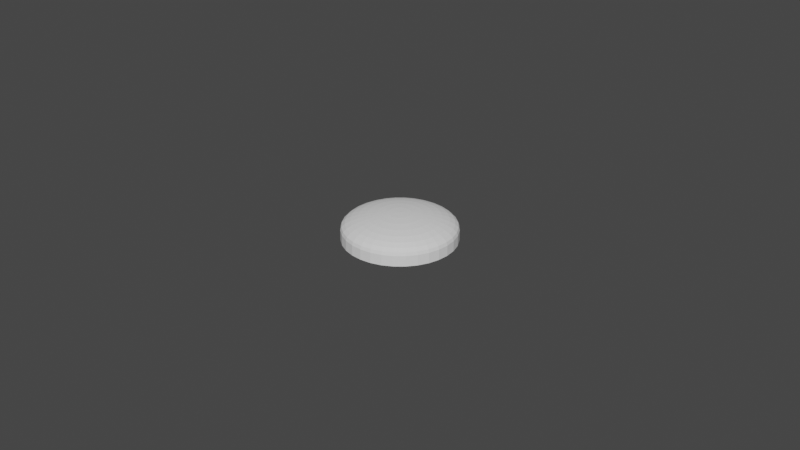 # Source: Diffuser_Print.blend  (saved by Blender 2.93.21; exported with 4.5.12 LTS)
import bpy
from mathutils import Matrix  # noqa: F401  (used for matrix-valued properties, if any)

bpy.ops.wm.read_factory_settings(use_empty=True)
scene = bpy.context.scene
scene.name = 'Scene'

# ---- collections
col_diffuser = bpy.data.collections.new('Diffuser'); scene.collection.children.link(col_diffuser)

# ---- world
world_world = bpy.data.worlds.new('World'); scene.world = world_world
world_world.use_nodes = True; world_world.node_tree.nodes.clear()
_N = world_world.node_tree.nodes; _L = world_world.node_tree.links
n0 = _N.new('ShaderNodeOutputWorld'); n0.name = 'World Output'; n0.location = (300, 300)
n1 = _N.new('ShaderNodeBackground'); n1.name = 'Background'; n1.location = (10, 300)
n1.inputs[0].default_value = (0.05088, 0.05088, 0.05088, 1.0)
_L.new(n1.outputs[0], n0.inputs[0])
n0.is_active_output = True
world_world.color = (0.05088, 0.05088, 0.05088)
world_world.use_sun_shadow = False
world_world.sun_shadow_jitter_overblur = 0.0

# ---- meshes
me_sphere = bpy.data.meshes.new('Sphere')
me_sphere.from_pydata([(-0.003414, 0.01716, 0.0033), (-0.003348, 0.01683, 0.004275), (-0.003154, 0.01586, 0.005213), (-0.002839, 0.01427, 0.006078), (-0.002414, 0.01214, 0.006836), (-0.001897, 0.009536, 0.007457), (-0.001307, 0.006568, 0.007919), (-0.006697, 0.01617, 0.0033), (-0.006568, 0.01586, 0.004275), (-0.006187, 0.01494, 0.005213), (-0.005568, 0.01344, 0.006078), (-0.004735, 0.01143, 0.006836), (-0.003721, 0.008982, 0.007457), (-0.002563, 0.006187, 0.007919), (-0.001307, 0.003154, 0.008204), (-0.009722, 0.01455, 0.0033), (-0.009536, 0.01427, 0.004275), (-0.008982, 0.01344, 0.005213), (-0.008084, 0.0121, 0.006078), (-0.006875, 0.01029, 0.006836), (-0.005402, 0.008084, 0.007457), (-0.003721, 0.005568, 0.007919), (-0.001897, 0.002839, 0.008204), (-0.01237, 0.01237, 0.0033), (-0.01214, 0.01214, 0.004275), (-0.01143, 0.01143, 0.005213), (-0.01029, 0.01029, 0.006078), (-0.00875, 0.00875, 0.006836), (-0.006875, 0.006875, 0.007457), (-0.004735, 0.004735, 0.007919), (-0.002414, 0.002414, 0.008204), (-0.01455, 0.009722, 0.0033), (-0.01427, 0.009536, 0.004275), (-0.01344, 0.008982, 0.005213), (-0.0121, 0.008084, 0.006078), (-0.01029, 0.006875, 0.006836), (-0.008084, 0.005402, 0.007457), (-0.005568, 0.003721, 0.007919), (-0.002839, 0.001897, 0.008204), (-0.01617, 0.006697, 0.0033), (-0.01586, 0.006568, 0.004275), (-0.01494, 0.006187, 0.005213), (-0.01344, 0.005568, 0.006078), (-0.01143, 0.004735, 0.006836), (-0.008982, 0.003721, 0.007457), (-0.006187, 0.002563, 0.007919), (-0.003154, 0.001307, 0.008204), (-0.01716, 0.003414, 0.0033), (-0.01683, 0.003348, 0.004275), (-0.01586, 0.003154, 0.005213), (-0.01427, 0.002839, 0.006078), (-0.01214, 0.002414, 0.006836), (-0.009536, 0.001897, 0.007457), (-0.006568, 0.001307, 0.007919), (-0.003348, 0.000666, 0.008204), (-0.0175, -7.814e-09, 0.0033), (-0.01716, -7.682e-09, 0.004275), (-0.01617, -6.482e-09, 0.005213), (-0.01455, -9.667e-09, 0.006078), (-0.01237, -9.654e-09, 0.006836), (-0.009722, -1.028e-08, 0.007457), (-0.006697, -9.463e-09, 0.007919), (-0.003414, -9.942e-09, 0.008204), (-0.01716, -0.003414, 0.0033), (-0.01683, -0.003348, 0.004275), (-0.01586, -0.003154, 0.005213), (-0.01427, -0.002839, 0.006078), (-0.01214, -0.002414, 0.006836), (-0.009536, -0.001897, 0.007457), (-0.006568, -0.001307, 0.007919), (-0.003348, -0.0006661, 0.008204), (-0.01617, -0.006697, 0.0033), (-0.01586, -0.006568, 0.004275), (-0.01494, -0.006187, 0.005213), (-0.01344, -0.005568, 0.006078), (-0.01143, -0.004735, 0.006836), (-0.008982, -0.003721, 0.007457), (-0.006187, -0.002563, 0.007919), (-0.003154, -0.001307, 0.008204), (-0.01455, -0.009722, 0.0033), (-0.01427, -0.009536, 0.004275), (-0.01344, -0.008982, 0.005213), (-0.0121, -0.008084, 0.006078), (-0.01029, -0.006875, 0.006836), (-0.008084, -0.005402, 0.007457), (-0.005568, -0.003721, 0.007919), (-0.002839, -0.001897, 0.008204), (-0.01237, -0.01237, 0.0033), (-0.01214, -0.01214, 0.004275), (-0.01143, -0.01143, 0.005213), (-0.01029, -0.01029, 0.006078), (-0.00875, -0.00875, 0.006836), (-0.006875, -0.006875, 0.007457), (-0.004735, -0.004735, 0.007919), (-0.002414, -0.002414, 0.008204), (-0.009722, -0.01455, 0.0033), (-0.009536, -0.01427, 0.004275), (-0.008982, -0.01344, 0.005213), (-0.008084, -0.0121, 0.006078), (-0.006875, -0.01029, 0.006836), (-0.005402, -0.008084, 0.007457), (-0.003721, -0.005568, 0.007919), (-0.001897, -0.002839, 0.008204), (-0.006697, -0.01617, 0.0033), (-0.006568, -0.01586, 0.004275), (-0.006187, -0.01494, 0.005213), (-0.005568, -0.01344, 0.006078), (-0.004735, -0.01143, 0.006836), (-0.003721, -0.008982, 0.007457), (-0.002563, -0.006187, 0.007919), (-0.001307, -0.003154, 0.008204), (-0.003414, -0.01716, 0.0033), (-0.003348, -0.01683, 0.004275), (-0.003154, -0.01586, 0.005213), (-0.002839, -0.01427, 0.006078), (-0.002414, -0.01214, 0.006836), (-0.001897, -0.009536, 0.007457), (-0.001307, -0.006568, 0.007919), (-0.01716, -0.003414, -4.764e-09), (-0.003414, 0.01716, 2.255e-08), (-0.01617, -0.006697, -9.121e-09), (-0.006697, 0.01617, 2.123e-08), (-0.009722, 0.01455, 1.908e-08), (-0.01455, -0.009722, -1.314e-08), (-0.01237, -0.01237, -1.666e-08), (-0.01237, 0.01237, 1.619e-08), (-0.01455, 0.009722, 1.267e-08), (-0.009722, -0.01455, -1.954e-08), (-0.006697, -0.01617, -2.169e-08), (-0.01617, 0.006697, 8.655e-09), (-0.003414, -0.01716, -2.301e-08), (-0.01716, 0.003414, 4.298e-09), (-0.0175, -3.434e-09, -2.328e-10), (-0.003248, 0.01633, 0.0033), (-0.003186, 0.01602, 0.004178), (-0.003001, 0.01509, 0.005022), (-0.002701, 0.01358, 0.0058), (-0.002297, 0.01155, 0.006482), (-0.001805, 0.009072, 0.007042), (-0.001243, 0.006249, 0.007457), (-0.006372, 0.01538, 0.0033), (-0.006249, 0.01509, 0.004178), (-0.005887, 0.01421, 0.005022), (-0.005298, 0.01279, 0.0058), (-0.004505, 0.01088, 0.006482), (-0.00354, 0.008546, 0.007042), (-0.002438, 0.005887, 0.007457), (-0.001243, 0.003001, 0.007714), (-0.00925, 0.01384, 0.0033), (-0.009073, 0.01358, 0.004178), (-0.008546, 0.01279, 0.005022), (-0.007691, 0.01151, 0.0058), (-0.006541, 0.009789, 0.006482), (-0.005139, 0.007691, 0.007042), (-0.00354, 0.005298, 0.007457), (-0.001805, 0.002701, 0.007714), (-0.01177, 0.01177, 0.0033), (-0.01155, 0.01155, 0.004178), (-0.01088, 0.01088, 0.005022), (-0.009789, 0.009789, 0.0058), (-0.008325, 0.008325, 0.006482), (-0.006541, 0.006541, 0.007042), (-0.004505, 0.004505, 0.007457), (-0.002297, 0.002297, 0.007714), (-0.01384, 0.00925, 0.0033), (-0.01358, 0.009072, 0.004178), (-0.01279, 0.008546, 0.005022), (-0.01151, 0.007691, 0.0058), (-0.009789, 0.006541, 0.006482), (-0.007691, 0.005139, 0.007042), (-0.005298, 0.00354, 0.007457), (-0.002701, 0.001805, 0.007714), (-0.01538, 0.006372, 0.0033), (-0.01509, 0.006249, 0.004178), (-0.01421, 0.005887, 0.005022), (-0.01279, 0.005298, 0.0058), (-0.01088, 0.004505, 0.006482), (-0.008546, 0.00354, 0.007042), (-0.005887, 0.002438, 0.007457), (-0.003001, 0.001243, 0.007714), (-0.01633, 0.003248, 0.0033), (-0.01602, 0.003186, 0.004178), (-0.01509, 0.003001, 0.005022), (-0.01358, 0.002701, 0.0058), (-0.01155, 0.002297, 0.006482), (-0.009073, 0.001805, 0.007042), (-0.006249, 0.001243, 0.007457), (-0.003186, 0.0006337, 0.007714), (-0.01665, -7.647e-09, 0.0033), (-0.01633, -7.455e-09, 0.004178), (-0.01538, -6.25e-09, 0.005022), (-0.01384, -9.221e-09, 0.0058), (-0.01177, -9.157e-09, 0.006482), (-0.00925, -9.705e-09, 0.007042), (-0.006372, -8.901e-09, 0.007457), (-0.003248, -9.337e-09, 0.007714), (-0.01633, -0.003248, 0.0033), (-0.01602, -0.003186, 0.004178), (-0.01509, -0.003001, 0.005022), (-0.01358, -0.002701, 0.0058), (-0.01155, -0.002297, 0.006482), (-0.009073, -0.001805, 0.007042), (-0.006249, -0.001243, 0.007457), (-0.003186, -0.0006337, 0.007714), (-0.01538, -0.006372, 0.0033), (-0.01509, -0.006249, 0.004178), (-0.01421, -0.005887, 0.005022), (-0.01279, -0.005298, 0.0058), (-0.01088, -0.004505, 0.006482), (-0.008546, -0.00354, 0.007042), (-0.005887, -0.002438, 0.007457), (-0.003001, -0.001243, 0.007714), (-0.01384, -0.00925, 0.0033), (-0.01358, -0.009073, 0.004178), (-0.01279, -0.008546, 0.005022), (-0.01151, -0.007691, 0.0058), (-0.009789, -0.006541, 0.006482), (-0.007691, -0.005139, 0.007042), (-0.005298, -0.00354, 0.007457), (-0.002701, -0.001805, 0.007714), (-0.01177, -0.01177, 0.0033), (-0.01155, -0.01155, 0.004178), (-0.01088, -0.01088, 0.005022), (-0.009789, -0.009789, 0.0058), (-0.008325, -0.008325, 0.006482), (-0.006541, -0.006541, 0.007042), (-0.004505, -0.004505, 0.007457), (-0.002297, -0.002297, 0.007714), (-0.00925, -0.01384, 0.0033), (-0.009073, -0.01358, 0.004178), (-0.008546, -0.01279, 0.005022), (-0.007691, -0.01151, 0.0058), (-0.006541, -0.009789, 0.006482), (-0.005139, -0.007691, 0.007042), (-0.00354, -0.005298, 0.007457), (-0.001805, -0.002701, 0.007714), (-0.006372, -0.01538, 0.0033), (-0.006249, -0.01509, 0.004178), (-0.005887, -0.01421, 0.005022), (-0.005298, -0.01279, 0.0058), (-0.004505, -0.01088, 0.006482), (-0.00354, -0.008546, 0.007042), (-0.002438, -0.005887, 0.007457), (-0.001243, -0.003001, 0.007714), (-0.003248, -0.01633, 0.0033), (-0.003186, -0.01602, 0.004178), (-0.003001, -0.01509, 0.005022), (-0.002701, -0.01358, 0.0058), (-0.002297, -0.01155, 0.006482), (-0.001805, -0.009073, 0.007042), (-0.001243, -0.006249, 0.007457), (-0.003248, 0.01633, 2.144e-08), (-0.006372, 0.01538, 2.018e-08), (-0.01177, 0.01177, 1.539e-08), (-0.00925, 0.01384, 1.814e-08), (-0.01177, -0.01177, -1.586e-08), (-0.01665, -4.594e-09, 0.001), (-0.01538, -0.006372, 0.001), (-0.00925, 0.01384, 0.001), (-0.01633, -0.003248, 0.001), (-0.00925, -0.01384, 0.001), (-0.003248, -0.01633, 0.001), (-0.003248, 0.01633, 0.001), (-0.01384, 0.00925, 0.001), (-0.01384, -0.00925, 0.001), (-0.01633, 0.003248, 0.001), (-0.006372, 0.01538, 0.001), (-0.01177, -0.01177, 0.001), (-0.01538, 0.006372, 0.001), (-0.006372, -0.01538, 0.001), (-0.01177, 0.01177, 0.001), (-0.0175, -4.761e-09, 0.001), (-0.01237, -0.01237, 0.001), (-0.01716, -0.003414, 0.001), (-0.003414, 0.01716, 0.001), (-0.009722, 0.01455, 0.001), (-0.01455, -0.009722, 0.001), (-0.01455, 0.009722, 0.001), (-0.009722, -0.01455, 0.001), (-0.003414, -0.01716, 0.001), (-0.01716, 0.003414, 0.001), (-0.01617, -0.006697, 0.001), (-0.006697, 0.01617, 0.001), (-0.01237, 0.01237, 0.001), (-0.006697, -0.01617, 0.001), (-0.01617, 0.006697, 0.001), (-0.01281, 0.01051, 0.001), (-0.01281, 0.01051, 1.372e-08), (-0.01281, -0.01051, -1.418e-08), (-0.01281, -0.01051, 0.001), (0.0, -0.0175, 0.0033), (0.0, -0.01716, 0.004275), (0.0, -0.01455, 0.006078), (0.0, -0.01237, 0.006836), (0.0, -0.009722, 0.007457), (0.0, -9.486e-09, 0.0083), (0.0, 0.0175, 0.0033), (0.0, 0.01716, 0.004275), (0.0, 0.01617, 0.005213), (0.0, 0.01455, 0.006078), (0.0, 0.01237, 0.006836), (0.0, 0.009722, 0.007457), (0.0, 0.006697, 0.007919), (0.0, 0.003414, 0.008204), (0.003414, 0.01716, 0.0033), (0.003348, 0.01683, 0.004275), (0.003154, 0.01586, 0.005213), (0.002839, 0.01427, 0.006078), (0.002414, 0.01214, 0.006836), (0.001897, 0.009536, 0.007457), (0.001307, 0.006568, 0.007919), (0.0, 0.003348, 0.008204), (0.006697, 0.01617, 0.0033), (0.006568, 0.01586, 0.004275), (0.006187, 0.01494, 0.005213), (0.005568, 0.01344, 0.006078), (0.004735, 0.01143, 0.006836), (0.003721, 0.008982, 0.007457), (0.002563, 0.006187, 0.007919), (0.001307, 0.003154, 0.008204), (0.009722, 0.01455, 0.0033), (0.009536, 0.01427, 0.004275), (0.008982, 0.01344, 0.005213), (0.008084, 0.0121, 0.006078), (0.006875, 0.01029, 0.006836), (0.005402, 0.008084, 0.007457), (0.003721, 0.005568, 0.007919), (0.001897, 0.002839, 0.008204), (0.01237, 0.01237, 0.0033), (0.01214, 0.01214, 0.004275), (0.01143, 0.01143, 0.005213), (0.01029, 0.01029, 0.006078), (0.00875, 0.00875, 0.006836), (0.006875, 0.006875, 0.007457), (0.004735, 0.004735, 0.007919), (0.002414, 0.002414, 0.008204), (0.01455, 0.009722, 0.0033), (0.01427, 0.009536, 0.004275), (0.01344, 0.008982, 0.005213), (0.0121, 0.008084, 0.006078), (0.01029, 0.006875, 0.006836), (0.008084, 0.005402, 0.007457), (0.005568, 0.003721, 0.007919), (0.002839, 0.001897, 0.008204), (0.01617, 0.006697, 0.0033), (0.01586, 0.006568, 0.004275), (0.01494, 0.006187, 0.005213), (0.01344, 0.005568, 0.006078), (0.01143, 0.004735, 0.006836), (0.008982, 0.003721, 0.007457), (0.006187, 0.002563, 0.007919), (0.003154, 0.001307, 0.008204), (0.01716, 0.003414, 0.0033), (0.01683, 0.003348, 0.004275), (0.01586, 0.003154, 0.005213), (0.01427, 0.002839, 0.006078), (0.01214, 0.002414, 0.006836), (0.009536, 0.001897, 0.007457), (0.006568, 0.001307, 0.007919), (0.003348, 0.000666, 0.008204), (0.0175, -7.814e-09, 0.0033), (0.01716, -7.682e-09, 0.004275), (0.01617, -6.482e-09, 0.005213), (0.01455, -9.667e-09, 0.006078), (0.01237, -9.654e-09, 0.006836), (0.009722, -1.028e-08, 0.007457), (0.006697, -9.463e-09, 0.007919), (0.003414, -9.942e-09, 0.008204), (0.01716, -0.003414, 0.0033), (0.01683, -0.003348, 0.004275), (0.01586, -0.003154, 0.005213), (0.01427, -0.002839, 0.006078), (0.01214, -0.002414, 0.006836), (0.009536, -0.001897, 0.007457), (0.006568, -0.001307, 0.007919), (0.003348, -0.0006661, 0.008204), (0.01617, -0.006697, 0.0033), (0.01586, -0.006568, 0.004275), (0.01494, -0.006187, 0.005213), (0.01344, -0.005568, 0.006078), (0.01143, -0.004735, 0.006836), (0.008982, -0.003721, 0.007457), (0.006187, -0.002563, 0.007919), (0.003154, -0.001307, 0.008204), (0.01455, -0.009722, 0.0033), (0.01427, -0.009536, 0.004275), (0.01344, -0.008982, 0.005213), (0.0121, -0.008084, 0.006078), (0.01029, -0.006875, 0.006836), (0.008084, -0.005402, 0.007457), (0.005568, -0.003721, 0.007919), (0.002839, -0.001897, 0.008204), (0.01237, -0.01237, 0.0033), (0.01214, -0.01214, 0.004275), (0.01143, -0.01143, 0.005213), (0.01029, -0.01029, 0.006078), (0.00875, -0.00875, 0.006836), (0.006875, -0.006875, 0.007457), (0.004735, -0.004735, 0.007919), (0.002414, -0.002414, 0.008204), (0.009722, -0.01455, 0.0033), (0.009536, -0.01427, 0.004275), (0.008982, -0.01344, 0.005213), (0.008084, -0.0121, 0.006078), (0.006875, -0.01029, 0.006836), (0.005402, -0.008084, 0.007457), (0.003721, -0.005568, 0.007919), (0.001897, -0.002839, 0.008204), (0.006697, -0.01617, 0.0033), (0.006568, -0.01586, 0.004275), (0.006187, -0.01494, 0.005213), (0.005568, -0.01344, 0.006078), (0.004735, -0.01143, 0.006836), (0.003721, -0.008982, 0.007457), (0.002563, -0.006187, 0.007919), (0.001307, -0.003154, 0.008204), (0.003414, -0.01716, 0.0033), (0.003348, -0.01683, 0.004275), (0.003154, -0.01586, 0.005213), (0.002839, -0.01427, 0.006078), (0.002414, -0.01214, 0.006836), (0.001897, -0.009536, 0.007457), (0.001307, -0.006568, 0.007919), (0.0, -0.003348, 0.008204), (0.0, -0.01617, 0.005213), (0.0, -0.003414, 0.008204), (0.0, -0.0175, -2.346e-08), (0.01716, -0.003414, -4.764e-09), (0.003414, 0.01716, 2.255e-08), (0.01617, -0.006697, -9.121e-09), (0.006697, 0.01617, 2.123e-08), (0.009722, 0.01455, 1.908e-08), (0.01455, -0.009722, -1.314e-08), (0.01237, -0.01237, -1.666e-08), (0.01237, 0.01237, 1.619e-08), (0.01455, 0.009722, 1.267e-08), (0.009722, -0.01455, -1.954e-08), (0.006697, -0.01617, -2.169e-08), (0.01617, 0.006697, 8.655e-09), (0.003414, -0.01716, -2.301e-08), (0.01716, 0.003414, 4.298e-09), (0.0, 0.0175, 2.299e-08), (0.0175, -3.434e-09, -2.328e-10), (0.0, -0.01665, 0.0033), (0.0, -0.01633, 0.004178), (0.0, -0.01384, 0.0058), (0.0, -0.01177, 0.006482), (0.0, -0.00925, 0.007042), (0.0, -8.897e-09, 0.0078), (0.0, 0.01665, 0.0033), (0.0, 0.01633, 0.004178), (0.0, 0.01538, 0.005022), (0.0, 0.01384, 0.0058), (0.0, 0.01177, 0.006482), (0.0, 0.00925, 0.007042), (0.0, 0.006372, 0.007457), (0.0, 0.003248, 0.007714), (0.003248, 0.01633, 0.0033), (0.003186, 0.01602, 0.004178), (0.003001, 0.01509, 0.005022), (0.002701, 0.01358, 0.0058), (0.002297, 0.01155, 0.006482), (0.001805, 0.009072, 0.007042), (0.001243, 0.006249, 0.007457), (0.0, 0.003186, 0.007714), (0.006372, 0.01538, 0.0033), (0.006249, 0.01509, 0.004178), (0.005887, 0.01421, 0.005022), (0.005298, 0.01279, 0.0058), (0.004505, 0.01088, 0.006482), (0.00354, 0.008546, 0.007042), (0.002438, 0.005887, 0.007457), (0.001243, 0.003001, 0.007714), (0.00925, 0.01384, 0.0033), (0.009073, 0.01358, 0.004178), (0.008546, 0.01279, 0.005022), (0.007691, 0.01151, 0.0058), (0.006541, 0.009789, 0.006482), (0.005139, 0.007691, 0.007042), (0.00354, 0.005298, 0.007457), (0.001805, 0.002701, 0.007714), (0.01177, 0.01177, 0.0033), (0.01155, 0.01155, 0.004178), (0.01088, 0.01088, 0.005022), (0.009789, 0.009789, 0.0058), (0.008325, 0.008325, 0.006482), (0.006541, 0.006541, 0.007042), (0.004505, 0.004505, 0.007457), (0.002297, 0.002297, 0.007714), (0.01384, 0.00925, 0.0033), (0.01358, 0.009072, 0.004178), (0.01279, 0.008546, 0.005022), (0.01151, 0.007691, 0.0058), (0.009789, 0.006541, 0.006482), (0.007691, 0.005139, 0.007042), (0.005298, 0.00354, 0.007457), (0.002701, 0.001805, 0.007714), (0.01538, 0.006372, 0.0033), (0.01509, 0.006249, 0.004178), (0.01421, 0.005887, 0.005022), (0.01279, 0.005298, 0.0058), (0.01088, 0.004505, 0.006482), (0.008546, 0.00354, 0.007042), (0.005887, 0.002438, 0.007457), (0.003001, 0.001243, 0.007714), (0.01633, 0.003248, 0.0033), (0.01602, 0.003186, 0.004178), (0.01509, 0.003001, 0.005022), (0.01358, 0.002701, 0.0058), (0.01155, 0.002297, 0.006482), (0.009073, 0.001805, 0.007042), (0.006249, 0.001243, 0.007457), (0.003186, 0.0006337, 0.007714), (0.01665, -7.647e-09, 0.0033), (0.01633, -7.455e-09, 0.004178), (0.01538, -6.25e-09, 0.005022), (0.01384, -9.221e-09, 0.0058), (0.01177, -9.157e-09, 0.006482), (0.00925, -9.705e-09, 0.007042), (0.006372, -8.901e-09, 0.007457), (0.003248, -9.337e-09, 0.007714), (0.01633, -0.003248, 0.0033), (0.01602, -0.003186, 0.004178), (0.01509, -0.003001, 0.005022), (0.01358, -0.002701, 0.0058), (0.01155, -0.002297, 0.006482), (0.009073, -0.001805, 0.007042), (0.006249, -0.001243, 0.007457), (0.003186, -0.0006337, 0.007714), (0.01538, -0.006372, 0.0033), (0.01509, -0.006249, 0.004178), (0.01421, -0.005887, 0.005022), (0.01279, -0.005298, 0.0058), (0.01088, -0.004505, 0.006482), (0.008546, -0.00354, 0.007042), (0.005887, -0.002438, 0.007457), (0.003001, -0.001243, 0.007714), (0.01384, -0.00925, 0.0033), (0.01358, -0.009073, 0.004178), (0.01279, -0.008546, 0.005022), (0.01151, -0.007691, 0.0058), (0.009789, -0.006541, 0.006482), (0.007691, -0.005139, 0.007042), (0.005298, -0.00354, 0.007457), (0.002701, -0.001805, 0.007714), (0.01177, -0.01177, 0.0033), (0.01155, -0.01155, 0.004178), (0.01088, -0.01088, 0.005022), (0.009789, -0.009789, 0.0058), (0.008325, -0.008325, 0.006482), (0.006541, -0.006541, 0.007042), (0.004505, -0.004505, 0.007457), (0.002297, -0.002297, 0.007714), (0.00925, -0.01384, 0.0033), (0.009073, -0.01358, 0.004178), (0.008546, -0.01279, 0.005022), (0.007691, -0.01151, 0.0058), (0.006541, -0.009789, 0.006482), (0.005139, -0.007691, 0.007042), (0.00354, -0.005298, 0.007457), (0.001805, -0.002701, 0.007714), (0.006372, -0.01538, 0.0033), (0.006249, -0.01509, 0.004178), (0.005887, -0.01421, 0.005022), (0.005298, -0.01279, 0.0058), (0.004505, -0.01088, 0.006482), (0.00354, -0.008546, 0.007042), (0.002438, -0.005887, 0.007457), (0.001243, -0.003001, 0.007714), (0.003248, -0.01633, 0.0033), (0.003186, -0.01602, 0.004178), (0.003001, -0.01509, 0.005022), (0.002701, -0.01358, 0.0058), (0.002297, -0.01155, 0.006482), (0.001805, -0.009073, 0.007042), (0.001243, -0.006249, 0.007457), (0.0, -0.003186, 0.007714), (0.0, -0.01538, 0.005022), (0.0, -0.003248, 0.007714), (0.0, 0.01665, 2.187e-08), (0.003248, 0.01633, 2.144e-08), (0.006372, 0.01538, 2.018e-08), (0.01177, 0.01177, 1.539e-08), (0.00925, 0.01384, 1.814e-08), (0.01177, -0.01177, -1.586e-08), (0.01665, -4.594e-09, 0.001), (0.01538, -0.006372, 0.001), (0.0, -0.01665, 0.001), (0.00925, 0.01384, 0.001), (0.01633, -0.003248, 0.001), (0.00925, -0.01384, 0.001), (0.003248, -0.01633, 0.001), (0.003248, 0.01633, 0.001), (0.01384, 0.00925, 0.001), (0.01384, -0.00925, 0.001), (0.01633, 0.003248, 0.001), (0.0, 0.01665, 0.001), (0.006372, 0.01538, 0.001), (0.01177, -0.01177, 0.001), (0.01538, 0.006372, 0.001), (0.006372, -0.01538, 0.001), (0.01177, 0.01177, 0.001), (0.0, -0.0175, 0.001), (0.0175, -4.761e-09, 0.001), (0.01237, -0.01237, 0.001), (0.01716, -0.003414, 0.001), (0.003414, 0.01716, 0.001), (0.009722, 0.01455, 0.001), (0.01455, -0.009722, 0.001), (0.01455, 0.009722, 0.001), (0.009722, -0.01455, 0.001), (0.003414, -0.01716, 0.001), (0.01716, 0.003414, 0.001), (0.01617, -0.006697, 0.001), (0.006697, 0.01617, 0.001), (0.01237, 0.01237, 0.001), (0.006697, -0.01617, 0.001), (0.01617, 0.006697, 0.001), (0.0, 0.0175, 0.001), (0.01281, 0.01051, 0.001), (0.01281, 0.01051, 1.372e-08), (0.01281, -0.01051, -1.418e-08), (0.01281, -0.01051, 0.001), (0.0, -0.01237, 0.006836), (0.0, -0.005414, 0.008031), (0.0, 0.01665, 0.0033), (0.0, -8.671e-09, 0.0083), (0.0, -0.01665, 0.001), (0.0, -8.941e-09, 0.0083), (0.0, 0.01633, 0.004178), (0.0, -0.009722, 0.007457), (0.0, -0.003248, 0.007714), (0.0, -1.299e-08, 0.0078), (0.0, 0.01665, 0.001), (0.0, -8.266e-09, 0.0083), (0.0, -0.01633, 0.004178), (0.0, 0.01665, 2.187e-08), (0.0, -0.007508, 0.007796), (0.0, 0.01538, 0.005022), (0.0, -0.01665, 0.0033), (0.0, -7.519e-09, 0.0083), (0.0, -0.01177, 0.001), (0.0, 0.0175, 0.001), (0.0, -0.007036, 0.007362), (0.0, -0.006372, 0.007457), (0.0, -0.006697, 0.007919), (0.0, -0.01538, 0.005022), (0.0, -5.389e-09, 0.0083), (0.0, 0.01384, 0.0058), (0.0, 0.0175, 2.299e-08), (0.0, -0.003414, 0.008204), (0.0, -0.005322, 0.007544), (0.0, -0.0175, 0.0033), (0.0, -0.0175, 0.001), (0.0, -0.01384, 0.0058), (0.0, 0.003414, 0.008204), (0.0, -0.0175, -2.346e-08), (0.0, 0.01177, 0.006482), (0.0, -0.01177, -1.586e-08), (0.0, -1.358e-08, 0.0083), (0.0, 0.00925, 0.007042), (0.0, 0.0175, 0.0033), (0.0, -1.086e-08, 0.0078), (0.0, 0.01716, 0.004275), (0.0, -0.01177, 0.006482), (0.0, -1.012e-08, 0.0078), (0.0, -0.01716, 0.004275), (0.0, -9.712e-09, 0.0078), (0.0, 0.006372, 0.007457), (0.0, 0.01617, 0.005213), (0.0, -9.441e-09, 0.0078), (0.0, -0.00925, 0.007042), (0.0, -0.01617, 0.005213), (0.0, -9.234e-09, 0.0078), (0.0, 0.01455, 0.006078), (0.0, -9.059e-09, 0.0078), (0.0, -0.01455, 0.006078), (0.0, -8.897e-09, 0.0078), (0.0, 0.01237, 0.006836), (0.0, -8.735e-09, 0.0078), (0.0, -1.145e-08, 0.0083), (0.0, -8.559e-09, 0.0078), (0.0, -1.071e-08, 0.0083), (0.0, 0.009722, 0.007457), (0.0, -8.352e-09, 0.0078), (0.0, -1.03e-08, 0.0083), (0.0, -8.082e-09, 0.0078), (0.0, -1.003e-08, 0.0083), (0.0, 0.006697, 0.007919), (0.0, -7.677e-09, 0.0078), (0.0, -9.824e-09, 0.0083), (0.0, -6.929e-09, 0.0078), (0.0, -9.648e-09, 0.0083), (0.0, -9.486e-09, 0.0083), (0.0, -4.8e-09, 0.0078), (0.0, -9.324e-09, 0.0083), (0.0, 0.003248, 0.007714), (0.0, -9.148e-09, 0.0083)], [], [(301, 300, 4, 5), (302, 301, 5, 6), (303, 302, 6, 311), (274, 0, 296, 618), (297, 296, 0, 1), (298, 297, 1, 2), (299, 298, 2, 3), (300, 299, 3, 4), (2, 1, 8, 9), (3, 2, 9, 10), (4, 3, 10, 11), (5, 4, 11, 12), (6, 5, 12, 13), (311, 6, 13, 14), (282, 7, 0, 274), (14, 295, 311), (1, 0, 7, 8), (13, 12, 20, 21), (14, 13, 21, 22), (275, 15, 7, 282), (22, 295, 14), (8, 7, 15, 16), (9, 8, 16, 17), (10, 9, 17, 18), (11, 10, 18, 19), (12, 11, 19, 20), (17, 16, 24, 25), (18, 17, 25, 26), (19, 18, 26, 27), (20, 19, 27, 28), (21, 20, 28, 29), (22, 21, 29, 30), (283, 23, 15, 275), (30, 295, 22), (16, 15, 23, 24), (29, 28, 36, 37), (30, 29, 37, 38), (277, 283, 125, 126), (38, 295, 30), (24, 23, 31, 32), (25, 24, 32, 33), (26, 25, 33, 34), (27, 26, 34, 35), (28, 27, 35, 36), (34, 33, 41, 42), (35, 34, 42, 43), (36, 35, 43, 44), (37, 36, 44, 45), (38, 37, 45, 46), (285, 277, 126, 129), (46, 295, 38), (32, 31, 39, 40), (33, 32, 40, 41), (46, 45, 53, 54), (280, 285, 129, 131), (54, 295, 46), (40, 39, 47, 48), (41, 40, 48, 49), (42, 41, 49, 50), (43, 42, 50, 51), (44, 43, 51, 52), (45, 44, 52, 53), (50, 49, 57, 58), (51, 50, 58, 59), (52, 51, 59, 60), (53, 52, 60, 61), (54, 53, 61, 62), (271, 280, 131, 132), (62, 295, 54), (48, 47, 55, 56), (49, 48, 56, 57), (62, 61, 69, 70), (273, 271, 132, 118), (70, 295, 62), (56, 55, 63, 64), (57, 56, 64, 65), (58, 57, 65, 66), (59, 58, 66, 67), (60, 59, 67, 68), (61, 60, 68, 69), (67, 66, 74, 75), (68, 67, 75, 76), (69, 68, 76, 77), (70, 69, 77, 78), (281, 273, 118, 120), (78, 295, 70), (64, 63, 71, 72), (65, 64, 72, 73), (66, 65, 73, 74), (86, 295, 78), (72, 71, 79, 80), (73, 72, 80, 81), (74, 73, 81, 82), (75, 74, 82, 83), (76, 75, 83, 84), (77, 76, 84, 85), (78, 77, 85, 86), (276, 281, 120, 123), (84, 83, 91, 92), (85, 84, 92, 93), (86, 85, 93, 94), (272, 87, 79, 276), (94, 295, 86), (80, 79, 87, 88), (81, 80, 88, 89), (82, 81, 89, 90), (83, 82, 90, 91), (88, 87, 95, 96), (89, 88, 96, 97), (90, 89, 97, 98), (91, 90, 98, 99), (92, 91, 99, 100), (93, 92, 100, 101), (94, 93, 101, 102), (278, 272, 124, 127), (102, 295, 94), (100, 99, 107, 108), (101, 100, 108, 109), (102, 101, 109, 110), (284, 278, 127, 128), (110, 295, 102), (96, 95, 103, 104), (97, 96, 104, 105), (98, 97, 105, 106), (99, 98, 106, 107), (105, 104, 112, 113), (106, 105, 113, 114), (107, 106, 114, 115), (108, 107, 115, 116), (109, 108, 116, 117), (110, 109, 117, 423), (279, 284, 128, 130), (423, 295, 110), (104, 103, 111, 112), (645, 117, 116, 294, 637), (423, 117, 645, 624, 425), (602, 279, 130, 426), (112, 111, 290, 291), (113, 112, 291, 424), (114, 113, 424, 292), (115, 114, 292, 293), (116, 115, 293, 294), (260, 269, 261, 587, 627, 641, 267), (135, 451, 452, 136), (452, 453, 137, 136), (137, 453, 454, 138), (455, 139, 138, 454), (456, 464, 139, 455), (596, 262, 251, 579), (449, 450, 134, 133), (450, 451, 135, 134), (146, 139, 464, 147), (262, 266, 252, 251), (147, 464, 448), (133, 134, 141, 140), (134, 135, 142, 141), (135, 136, 143, 142), (136, 137, 144, 143), (144, 137, 138, 145), (145, 138, 139, 146), (143, 144, 152, 151), (152, 144, 145, 153), (153, 145, 146, 154), (154, 146, 147, 155), (266, 258, 254, 252), (155, 147, 448), (140, 141, 149, 148), (141, 142, 150, 149), (142, 143, 151, 150), (163, 155, 448), (148, 149, 157, 156), (149, 150, 158, 157), (150, 151, 159, 158), (159, 151, 152, 160), (160, 152, 153, 161), (161, 153, 154, 162), (162, 154, 155, 163), (258, 270, 253, 254), (168, 160, 161, 169), (169, 161, 162, 170), (170, 162, 163, 171), (270, 156, 164, 263, 286), (171, 163, 448), (156, 157, 165, 164), (157, 158, 166, 165), (158, 159, 167, 166), (167, 159, 160, 168), (164, 165, 173, 172), (165, 166, 174, 173), (166, 167, 175, 174), (167, 168, 176, 175), (176, 168, 169, 177), (177, 169, 170, 178), (178, 170, 171, 179), (263, 164, 172, 268), (179, 171, 448), (184, 176, 177, 185), (185, 177, 178, 186), (186, 178, 179, 187), (268, 172, 180, 265), (187, 179, 448), (172, 173, 181, 180), (173, 174, 182, 181), (174, 175, 183, 182), (175, 176, 184, 183), (181, 182, 190, 189), (182, 183, 191, 190), (183, 184, 192, 191), (192, 184, 185, 193), (193, 185, 186, 194), (187, 195, 194, 186), (265, 180, 188, 256), (195, 187, 448), (180, 181, 189, 188), (201, 193, 194, 202), (195, 203, 202, 194), (203, 195, 448), (188, 189, 197, 196), (189, 190, 198, 197), (190, 191, 199, 198), (191, 192, 200, 199), (200, 192, 193, 201), (197, 198, 206, 205), (198, 199, 207, 206), (199, 200, 208, 207), (208, 200, 201, 209), (209, 201, 202, 210), (210, 202, 203, 211), (211, 203, 448), (196, 197, 205, 204), (217, 209, 210, 218), (218, 210, 211, 219), (219, 211, 448), (204, 205, 213, 212), (205, 206, 214, 213), (206, 207, 215, 214), (207, 208, 216, 215), (216, 208, 209, 217), (214, 215, 223, 222), (215, 216, 224, 223), (224, 216, 217, 225), (225, 217, 218, 226), (226, 218, 219, 227), (227, 219, 448), (212, 213, 221, 220), (213, 214, 222, 221), (234, 226, 227, 235), (267, 220, 228, 260), (235, 227, 448), (220, 221, 229, 228), (221, 222, 230, 229), (222, 223, 231, 230), (223, 224, 232, 231), (224, 225, 233, 232), (233, 225, 226, 234), (231, 232, 240, 239), (232, 233, 241, 240), (233, 234, 242, 241), (242, 234, 235, 243), (260, 228, 236, 269), (243, 235, 448), (228, 229, 237, 236), (229, 230, 238, 237), (230, 231, 239, 238), (269, 236, 244, 261), (576, 243, 448), (236, 237, 245, 244), (237, 238, 246, 245), (238, 239, 247, 246), (239, 240, 248, 247), (240, 241, 249, 248), (241, 242, 250, 249), (242, 243, 576, 250), (248, 446, 445, 247), (249, 447, 446, 248), (447, 249, 250, 644, 643), (644, 250, 576, 578, 651), (261, 244, 443, 587), (245, 444, 443, 244), (444, 245, 246, 577), (246, 247, 445, 577), (264, 212, 220, 267, 289), (204, 212, 264, 257), (196, 204, 257, 259), (188, 196, 259, 256), (148, 156, 270, 258), (140, 148, 258, 266), (133, 140, 266, 262), (449, 133, 262, 596), (290, 111, 279, 602), (111, 103, 284, 279), (103, 95, 278, 284), (95, 87, 272, 278), (124, 272, 276, 123), (79, 71, 281, 276), (71, 63, 273, 281), (63, 55, 271, 273), (55, 47, 280, 271), (47, 39, 285, 280), (39, 31, 277, 285), (31, 23, 283, 277), (125, 283, 275, 122), (122, 275, 282, 121), (121, 282, 274, 119), (119, 274, 618, 441), (255, 127, 124, 123, 120, 118, 132, 131, 129, 126, 125, 122, 254, 253, 287, 288), (287, 253, 270, 286), (288, 289, 267, 255), (287, 286, 289, 288), (263, 268, 265, 256, 259, 257, 264, 289, 286), (658, 255, 267, 641), (636, 579, 251, 252, 254, 122, 121, 119, 441, 649), (426, 130, 128, 127, 255, 658, 656), (294, 630, 623, 293), (294, 637, 630), (425, 650, 624), (653, 656, 426, 602), (425, 295, 659, 650), (291, 666, 652, 290), (424, 672, 666, 291), (292, 676, 672, 424), (293, 623, 676, 292), (295, 680, 659), (295, 682, 680), (295, 685, 682), (295, 687, 685), (295, 690, 687), (295, 692, 690), (295, 693, 692), (295, 695, 693), (295, 697, 695), (295, 628, 697), (295, 626, 628), (295, 634, 626), (295, 640, 634), (295, 647, 640), (655, 647, 295, 303), (296, 661, 663, 297), (297, 663, 669, 298), (298, 669, 674, 299), (299, 674, 678, 300), (300, 678, 683, 301), (301, 683, 688, 302), (302, 688, 655, 303), (618, 642, 661, 296), (301, 309, 308, 300), (302, 310, 309, 301), (303, 311, 310, 302), (606, 618, 296, 304), (311, 303, 295), (297, 305, 304, 296), (298, 306, 305, 297), (299, 307, 306, 298), (300, 308, 307, 299), (306, 314, 313, 305), (307, 315, 314, 306), (308, 316, 315, 307), (309, 317, 316, 308), (310, 318, 317, 309), (311, 319, 318, 310), (614, 606, 304, 312), (319, 311, 295), (305, 313, 312, 304), (318, 326, 325, 317), (319, 327, 326, 318), (607, 614, 312, 320), (327, 319, 295), (313, 321, 320, 312), (314, 322, 321, 313), (315, 323, 322, 314), (316, 324, 323, 315), (317, 325, 324, 316), (322, 330, 329, 321), (323, 331, 330, 322), (324, 332, 331, 323), (325, 333, 332, 324), (326, 334, 333, 325), (327, 335, 334, 326), (615, 607, 320, 328), (335, 327, 295), (321, 329, 328, 320), (334, 342, 341, 333), (335, 343, 342, 334), (609, 435, 434, 615), (343, 335, 295), (329, 337, 336, 328), (330, 338, 337, 329), (331, 339, 338, 330), (332, 340, 339, 331), (333, 341, 340, 332), (339, 347, 346, 338), (340, 348, 347, 339), (341, 349, 348, 340), (342, 350, 349, 341), (343, 351, 350, 342), (617, 438, 435, 609), (351, 343, 295), (337, 345, 344, 336), (338, 346, 345, 337), (351, 359, 358, 350), (612, 440, 438, 617), (359, 351, 295), (345, 353, 352, 344), (346, 354, 353, 345), (347, 355, 354, 346), (348, 356, 355, 347), (349, 357, 356, 348), (350, 358, 357, 349), (355, 363, 362, 354), (356, 364, 363, 355), (357, 365, 364, 356), (358, 366, 365, 357), (359, 367, 366, 358), (603, 442, 440, 612), (367, 359, 295), (353, 361, 360, 352), (354, 362, 361, 353), (367, 375, 374, 366), (605, 427, 442, 603), (375, 367, 295), (361, 369, 368, 360), (362, 370, 369, 361), (363, 371, 370, 362), (364, 372, 371, 363), (365, 373, 372, 364), (366, 374, 373, 365), (372, 380, 379, 371), (373, 381, 380, 372), (374, 382, 381, 373), (375, 383, 382, 374), (613, 429, 427, 605), (383, 375, 295), (369, 377, 376, 368), (370, 378, 377, 369), (371, 379, 378, 370), (391, 383, 295), (377, 385, 384, 376), (378, 386, 385, 377), (379, 387, 386, 378), (380, 388, 387, 379), (381, 389, 388, 380), (382, 390, 389, 381), (383, 391, 390, 382), (608, 432, 429, 613), (389, 397, 396, 388), (390, 398, 397, 389), (391, 399, 398, 390), (604, 608, 384, 392), (399, 391, 295), (385, 393, 392, 384), (386, 394, 393, 385), (387, 395, 394, 386), (388, 396, 395, 387), (393, 401, 400, 392), (394, 402, 401, 393), (395, 403, 402, 394), (396, 404, 403, 395), (397, 405, 404, 396), (398, 406, 405, 397), (399, 407, 406, 398), (610, 436, 433, 604), (407, 399, 295), (405, 413, 412, 404), (406, 414, 413, 405), (407, 415, 414, 406), (616, 437, 436, 610), (415, 407, 295), (401, 409, 408, 400), (402, 410, 409, 401), (403, 411, 410, 402), (404, 412, 411, 403), (410, 418, 417, 409), (411, 419, 418, 410), (412, 420, 419, 411), (413, 421, 420, 412), (414, 422, 421, 413), (415, 423, 422, 414), (611, 439, 437, 616), (423, 415, 295), (409, 417, 416, 408), (645, 637, 294, 421, 422), (423, 425, 624, 645, 422), (602, 426, 439, 611), (423, 295, 425), (417, 291, 290, 416), (418, 424, 291, 417), (419, 292, 424, 418), (420, 293, 292, 419), (421, 294, 293, 420), (590, 598, 641, 627, 587, 591, 600), (445, 654, 664, 446), (446, 664, 671, 447), (447, 671, 643), (578, 651, 631), (587, 627, 639, 443), (632, 448, 578, 631), (443, 639, 635, 444), (635, 646, 577, 444), (577, 646, 654, 445), (448, 632, 662), (448, 662, 665), (448, 665, 667), (448, 667, 670), (448, 670, 673), (448, 673, 675), (448, 675, 677), (448, 677, 679), (448, 679, 681), (448, 681, 684), (448, 684, 686), (448, 686, 689), (448, 689, 691), (448, 691, 694), (696, 668, 455, 456), (449, 625, 633, 596), (448, 694, 696, 456), (629, 625, 449, 450), (638, 629, 450, 451), (648, 638, 451, 452), (657, 648, 452, 453), (660, 657, 453, 454), (668, 660, 454, 455), (459, 460, 452, 451), (452, 460, 461, 453), (461, 462, 454, 453), (455, 454, 462, 463), (456, 455, 463, 464), (596, 579, 580, 592), (464, 448, 456), (449, 457, 458, 450), (450, 458, 459, 451), (471, 472, 464, 463), (592, 580, 581, 597), (472, 448, 464), (457, 465, 466, 458), (458, 466, 467, 459), (459, 467, 468, 460), (460, 468, 469, 461), (469, 470, 462, 461), (470, 471, 463, 462), (468, 476, 477, 469), (477, 478, 470, 469), (478, 479, 471, 470), (479, 480, 472, 471), (597, 581, 583, 588), (480, 448, 472), (465, 473, 474, 466), (466, 474, 475, 467), (467, 475, 476, 468), (488, 448, 480), (473, 481, 482, 474), (474, 482, 483, 475), (475, 483, 484, 476), (484, 485, 477, 476), (485, 486, 478, 477), (486, 487, 479, 478), (487, 488, 480, 479), (588, 583, 582, 601), (493, 494, 486, 485), (494, 495, 487, 486), (495, 496, 488, 487), (601, 619, 593, 489, 481), (496, 448, 488), (481, 489, 490, 482), (482, 490, 491, 483), (483, 491, 492, 484), (492, 493, 485, 484), (489, 497, 498, 490), (490, 498, 499, 491), (491, 499, 500, 492), (492, 500, 501, 493), (501, 502, 494, 493), (502, 503, 495, 494), (503, 504, 496, 495), (593, 599, 497, 489), (504, 448, 496), (509, 510, 502, 501), (510, 511, 503, 502), (511, 512, 504, 503), (599, 595, 505, 497), (512, 448, 504), (497, 505, 506, 498), (498, 506, 507, 499), (499, 507, 508, 500), (500, 508, 509, 501), (506, 514, 515, 507), (507, 515, 516, 508), (508, 516, 517, 509), (517, 518, 510, 509), (518, 519, 511, 510), (512, 511, 519, 520), (595, 585, 513, 505), (520, 448, 512), (505, 513, 514, 506), (526, 527, 519, 518), (520, 519, 527, 528), (528, 448, 520), (513, 521, 522, 514), (514, 522, 523, 515), (515, 523, 524, 516), (516, 524, 525, 517), (525, 526, 518, 517), (522, 530, 531, 523), (523, 531, 532, 524), (524, 532, 533, 525), (533, 534, 526, 525), (534, 535, 527, 526), (535, 536, 528, 527), (536, 448, 528), (521, 529, 530, 522), (542, 543, 535, 534), (543, 544, 536, 535), (544, 448, 536), (529, 537, 538, 530), (530, 538, 539, 531), (531, 539, 540, 532), (532, 540, 541, 533), (541, 542, 534, 533), (539, 547, 548, 540), (540, 548, 549, 541), (549, 550, 542, 541), (550, 551, 543, 542), (551, 552, 544, 543), (552, 448, 544), (537, 545, 546, 538), (538, 546, 547, 539), (559, 560, 552, 551), (598, 590, 553, 545), (560, 448, 552), (545, 553, 554, 546), (546, 554, 555, 547), (547, 555, 556, 548), (548, 556, 557, 549), (549, 557, 558, 550), (558, 559, 551, 550), (556, 564, 565, 557), (557, 565, 566, 558), (558, 566, 567, 559), (567, 568, 560, 559), (590, 600, 561, 553), (568, 448, 560), (553, 561, 562, 554), (554, 562, 563, 555), (555, 563, 564, 556), (600, 591, 569, 561), (576, 448, 568), (561, 569, 570, 562), (562, 570, 571, 563), (563, 571, 572, 564), (564, 572, 573, 565), (565, 573, 574, 566), (566, 574, 575, 567), (567, 575, 576, 568), (573, 572, 445, 446), (574, 573, 446, 447), (447, 643, 644, 575, 574), (644, 651, 578, 576, 575), (591, 587, 443, 569), (576, 578, 448), (570, 569, 443, 444), (444, 577, 571, 570), (571, 577, 445, 572), (594, 622, 598, 545, 537), (529, 586, 594, 537), (521, 589, 586, 529), (513, 585, 589, 521), (473, 588, 601, 481), (465, 597, 588, 473), (457, 592, 597, 465), (449, 596, 592, 457), (596, 633, 636, 579), (290, 602, 611, 416), (416, 611, 616, 408), (408, 616, 610, 400), (400, 610, 604, 392), (433, 432, 608, 604), (384, 608, 613, 376), (376, 613, 605, 368), (368, 605, 603, 360), (360, 603, 612, 352), (352, 612, 617, 344), (344, 617, 609, 336), (336, 609, 615, 328), (434, 431, 607, 615), (431, 430, 614, 607), (430, 428, 606, 614), (428, 441, 618, 606), (441, 649, 642, 618), (652, 653, 602, 290), (584, 621, 620, 582, 583, 431, 434, 435, 438, 440, 442, 427, 429, 432, 433, 436), (620, 619, 601, 582), (621, 584, 598, 622), (620, 621, 622, 619), (593, 619, 622, 594, 586, 589, 585, 595, 599), (658, 641, 598, 584), (636, 649, 441, 428, 430, 431, 583, 581, 580, 579), (426, 656, 658, 584, 436, 437, 439), (693, 695, 697, 628, 626, 634, 640, 647, 655, 688, 683, 678, 674, 669, 663, 661, 642, 649, 636, 633, 625, 629, 638, 648, 657, 660, 668, 696, 694, 691, 689, 686, 684, 681, 679, 677, 675, 673, 670, 667, 665, 662, 632, 631, 651, 644, 643, 671, 664, 654, 646, 635, 639, 627, 641, 658, 656, 653, 652, 666, 672, 676, 623, 630, 637, 645, 624, 650, 659, 680, 682, 685, 687, 690, 692)])
_uv = me_sphere.uv_layers.new(name='UVMap')
_uv.uv.foreach_set('vector', [0.25, 0.1875, 0.25, 0.25, 0.2188, 0.25, 0.2188, 0.1875, 0.25, 0.125, 0.25, 0.1875, 0.2188, 0.1875, 0.2188, 0.125, 0.25, 0.0625, 0.25, 0.125, 0.2188, 0.125, 0.2188, 0.0625, 0.2187, 0.5, 0.2188, 0.5, 0.25, 0.5, 0.25, 0.5, 0.25, 0.4375, 0.25, 0.5, 0.2188, 0.5, 0.2188, 0.4375, 0.25, 0.375, 0.25, 0.4375, 0.2188, 0.4375, 0.2188, 0.375, 0.25, 0.3125, 0.25, 0.375, 0.2188, 0.375, 0.2188, 0.3125, 0.25, 0.25, 0.25, 0.3125, 0.2188, 0.3125, 0.2188, 0.25, 0.2188, 0.375, 0.2188, 0.4375, 0.1875, 0.4375, 0.1875, 0.375, 0.2188, 0.3125, 0.2188, 0.375, 0.1875, 0.375, 0.1875, 0.3125, 0.2188, 0.25, 0.2188, 0.3125, 0.1875, 0.3125, 0.1875, 0.25, 0.2188, 0.1875, 0.2188, 0.25, 0.1875, 0.25, 0.1875, 0.1875, 0.2188, 0.125, 0.2188, 0.1875, 0.1875, 0.1875, 0.1875, 0.125, 0.2188, 0.0625, 0.2188, 0.125, 0.1875, 0.125, 0.1875, 0.0625, 0.1875, 0.5, 0.1875, 0.5, 0.2188, 0.5, 0.2187, 0.5, 0.1875, 0.0625, 0.2031, 0.0, 0.2188, 0.0625, 0.2188, 0.4375, 0.2188, 0.5, 0.1875, 0.5, 0.1875, 0.4375, 0.1875, 0.125, 0.1875, 0.1875, 0.1563, 0.1875, 0.1563, 0.125, 0.1875, 0.0625, 0.1875, 0.125, 0.1563, 0.125, 0.1563, 0.0625, 0.1562, 0.5, 0.1562, 0.5, 0.1875, 0.5, 0.1875, 0.5, 0.1563, 0.0625, 0.1719, 0.0, 0.1875, 0.0625, 0.1875, 0.4375, 0.1875, 0.5, 0.1562, 0.5, 0.1563, 0.4375, 0.1875, 0.375, 0.1875, 0.4375, 0.1563, 0.4375, 0.1563, 0.375, 0.1875, 0.3125, 0.1875, 0.375, 0.1563, 0.375, 0.1562, 0.3125, 0.1875, 0.25, 0.1875, 0.3125, 0.1562, 0.3125, 0.1563, 0.25, 0.1875, 0.1875, 0.1875, 0.25, 0.1563, 0.25, 0.1563, 0.1875, 0.1563, 0.375, 0.1563, 0.4375, 0.125, 0.4375, 0.125, 0.375, 0.1562, 0.3125, 0.1563, 0.375, 0.125, 0.375, 0.125, 0.3125, 0.1563, 0.25, 0.1562, 0.3125, 0.125, 0.3125, 0.125, 0.25, 0.1563, 0.1875, 0.1563, 0.25, 0.125, 0.25, 0.125, 0.1875, 0.1563, 0.125, 0.1563, 0.1875, 0.125, 0.1875, 0.125, 0.125, 0.1563, 0.0625, 0.1563, 0.125, 0.125, 0.125, 0.125, 0.0625, 0.125, 0.5, 0.125, 0.5, 0.1562, 0.5, 0.1562, 0.5, 0.125, 0.0625, 0.1406, 0.0, 0.1563, 0.0625, 0.1563, 0.4375, 0.1562, 0.5, 0.125, 0.5, 0.125, 0.4375, 0.125, 0.125, 0.125, 0.1875, 0.09375, 0.1875, 0.09375, 0.125, 0.125, 0.0625, 0.125, 0.125, 0.09375, 0.125, 0.09375, 0.0625, 0.09375, 0.5, 0.125, 0.5, 0.125, 0.5, 0.09375, 0.5, 0.09375, 0.0625, 0.1094, 0.0, 0.125, 0.0625, 0.125, 0.4375, 0.125, 0.5, 0.09375, 0.5, 0.09375, 0.4375, 0.125, 0.375, 0.125, 0.4375, 0.09375, 0.4375, 0.09375, 0.375, 0.125, 0.3125, 0.125, 0.375, 0.09375, 0.375, 0.09375, 0.3125, 0.125, 0.25, 0.125, 0.3125, 0.09375, 0.3125, 0.09375, 0.25, 0.125, 0.1875, 0.125, 0.25, 0.09375, 0.25, 0.09375, 0.1875, 0.09375, 0.3125, 0.09375, 0.375, 0.0625, 0.375, 0.0625, 0.3125, 0.09375, 0.25, 0.09375, 0.3125, 0.0625, 0.3125, 0.0625, 0.25, 0.09375, 0.1875, 0.09375, 0.25, 0.0625, 0.25, 0.0625, 0.1875, 0.09375, 0.125, 0.09375, 0.1875, 0.0625, 0.1875, 0.0625, 0.125, 0.09375, 0.0625, 0.09375, 0.125, 0.0625, 0.125, 0.0625, 0.0625, 0.0625, 0.5, 0.09375, 0.5, 0.09375, 0.5, 0.0625, 0.5, 0.0625, 0.0625, 0.07813, 0.0, 0.09375, 0.0625, 0.09375, 0.4375, 0.09375, 0.5, 0.0625, 0.5, 0.0625, 0.4375, 0.09375, 0.375, 0.09375, 0.4375, 0.0625, 0.4375, 0.0625, 0.375, 0.0625, 0.0625, 0.0625, 0.125, 0.03125, 0.125, 0.03125, 0.0625, 0.03125, 0.5, 0.0625, 0.5, 0.0625, 0.5, 0.03125, 0.5, 0.03125, 0.0625, 0.04688, 0.0, 0.0625, 0.0625, 0.0625, 0.4375, 0.0625, 0.5, 0.03125, 0.5, 0.03125, 0.4375, 0.0625, 0.375, 0.0625, 0.4375, 0.03125, 0.4375, 0.03125, 0.375, 0.0625, 0.3125, 0.0625, 0.375, 0.03125, 0.375, 0.03125, 0.3125, 0.0625, 0.25, 0.0625, 0.3125, 0.03125, 0.3125, 0.03125, 0.25, 0.0625, 0.1875, 0.0625, 0.25, 0.03125, 0.25, 0.03125, 0.1875, 0.0625, 0.125, 0.0625, 0.1875, 0.03125, 0.1875, 0.03125, 0.125, 0.03125, 0.3125, 0.03125, 0.375, 0.0, 0.375, 0.0, 0.3125, 0.03125, 0.25, 0.03125, 0.3125, 0.0, 0.3125, 0.0, 0.25, 0.03125, 0.1875, 0.03125, 0.25, 0.0, 0.25, 0.0, 0.1875, 0.03125, 0.125, 0.03125, 0.1875, 0.0, 0.1875, 2.98e-08, 0.125, 0.03125, 0.0625, 0.03125, 0.125, 2.98e-08, 0.125, 8.941e-08, 0.0625, 0.0, 0.5, 0.03125, 0.5, 0.03125, 0.5, 0.0, 0.5, 8.941e-08, 0.0625, 0.01563, 0.0, 0.03125, 0.0625, 0.03125, 0.4375, 0.03125, 0.5, 0.0, 0.5, 0.0, 0.4375, 0.03125, 0.375, 0.03125, 0.4375, 0.0, 0.4375, 0.0, 0.375, 1.0, 0.0625, 1.0, 0.125, 0.9688, 0.125, 0.9688, 0.0625, 0.9687, 0.5, 1.0, 0.5, 1.0, 0.5, 0.9687, 0.5, 0.9688, 0.0625, 0.9844, 0.0, 1.0, 0.0625, 1.0, 0.4375, 1.0, 0.5, 0.9687, 0.5, 0.9687, 0.4375, 1.0, 0.375, 1.0, 0.4375, 0.9687, 0.4375, 0.9688, 0.375, 1.0, 0.3125, 1.0, 0.375, 0.9688, 0.375, 0.9687, 0.3125, 1.0, 0.25, 1.0, 0.3125, 0.9687, 0.3125, 0.9688, 0.25, 1.0, 0.1875, 1.0, 0.25, 0.9688, 0.25, 0.9688, 0.1875, 1.0, 0.125, 1.0, 0.1875, 0.9688, 0.1875, 0.9688, 0.125, 0.9688, 0.25, 0.9687, 0.3125, 0.9375, 0.3125, 0.9375, 0.25, 0.9688, 0.1875, 0.9688, 0.25, 0.9375, 0.25, 0.9375, 0.1875, 0.9688, 0.125, 0.9688, 0.1875, 0.9375, 0.1875, 0.9375, 0.125, 0.9688, 0.0625, 0.9688, 0.125, 0.9375, 0.125, 0.9375, 0.0625, 0.9375, 0.5, 0.9687, 0.5, 0.9687, 0.5, 0.9375, 0.5, 0.9375, 0.0625, 0.9531, 0.0, 0.9688, 0.0625, 0.9687, 0.4375, 0.9687, 0.5, 0.9375, 0.5, 0.9375, 0.4375, 0.9688, 0.375, 0.9687, 0.4375, 0.9375, 0.4375, 0.9375, 0.375, 0.9687, 0.3125, 0.9688, 0.375, 0.9375, 0.375, 0.9375, 0.3125, 0.9062, 0.0625, 0.9219, 0.0, 0.9375, 0.0625, 0.9375, 0.4375, 0.9375, 0.5, 0.9062, 0.5, 0.9062, 0.4375, 0.9375, 0.375, 0.9375, 0.4375, 0.9062, 0.4375, 0.9062, 0.375, 0.9375, 0.3125, 0.9375, 0.375, 0.9062, 0.375, 0.9062, 0.3125, 0.9375, 0.25, 0.9375, 0.3125, 0.9062, 0.3125, 0.9062, 0.25, 0.9375, 0.1875, 0.9375, 0.25, 0.9062, 0.25, 0.9062, 0.1875, 0.9375, 0.125, 0.9375, 0.1875, 0.9062, 0.1875, 0.9062, 0.125, 0.9375, 0.0625, 0.9375, 0.125, 0.9062, 0.125, 0.9062, 0.0625, 0.9062, 0.5, 0.9375, 0.5, 0.9375, 0.5, 0.9062, 0.5, 0.9062, 0.1875, 0.9062, 0.25, 0.875, 0.25, 0.875, 0.1875, 0.9062, 0.125, 0.9062, 0.1875, 0.875, 0.1875, 0.875, 0.125, 0.9062, 0.0625, 0.9062, 0.125, 0.875, 0.125, 0.875, 0.0625, 0.875, 0.5, 0.875, 0.5, 0.9062, 0.5, 0.9062, 0.5, 0.875, 0.0625, 0.8906, 0.0, 0.9062, 0.0625, 0.9062, 0.4375, 0.9062, 0.5, 0.875, 0.5, 0.875, 0.4375, 0.9062, 0.375, 0.9062, 0.4375, 0.875, 0.4375, 0.875, 0.375, 0.9062, 0.3125, 0.9062, 0.375, 0.875, 0.375, 0.875, 0.3125, 0.9062, 0.25, 0.9062, 0.3125, 0.875, 0.3125, 0.875, 0.25, 0.875, 0.4375, 0.875, 0.5, 0.8437, 0.5, 0.8438, 0.4375, 0.875, 0.375, 0.875, 0.4375, 0.8438, 0.4375, 0.8438, 0.375, 0.875, 0.3125, 0.875, 0.375, 0.8438, 0.375, 0.8438, 0.3125, 0.875, 0.25, 0.875, 0.3125, 0.8438, 0.3125, 0.8438, 0.25, 0.875, 0.1875, 0.875, 0.25, 0.8438, 0.25, 0.8438, 0.1875, 0.875, 0.125, 0.875, 0.1875, 0.8438, 0.1875, 0.8438, 0.125, 0.875, 0.0625, 0.875, 0.125, 0.8438, 0.125, 0.8438, 0.0625, 0.8437, 0.5, 0.875, 0.5, 0.875, 0.5, 0.8437, 0.5, 0.8438, 0.0625, 0.8594, 0.0, 0.875, 0.0625, 0.8438, 0.1875, 0.8438, 0.25, 0.8125, 0.25, 0.8125, 0.1875, 0.8438, 0.125, 0.8438, 0.1875, 0.8125, 0.1875, 0.8125, 0.125, 0.8438, 0.0625, 0.8438, 0.125, 0.8125, 0.125, 0.8125, 0.0625, 0.8125, 0.5, 0.8437, 0.5, 0.8437, 0.5, 0.8125, 0.5, 0.8125, 0.0625, 0.8281, 0.0, 0.8438, 0.0625, 0.8438, 0.4375, 0.8437, 0.5, 0.8125, 0.5, 0.8125, 0.4375, 0.8438, 0.375, 0.8438, 0.4375, 0.8125, 0.4375, 0.8125, 0.375, 0.8438, 0.3125, 0.8438, 0.375, 0.8125, 0.375, 0.8125, 0.3125, 0.8438, 0.25, 0.8438, 0.3125, 0.8125, 0.3125, 0.8125, 0.25, 0.8125, 0.375, 0.8125, 0.4375, 0.7812, 0.4375, 0.7812, 0.375, 0.8125, 0.3125, 0.8125, 0.375, 0.7812, 0.375, 0.7812, 0.3125, 0.8125, 0.25, 0.8125, 0.3125, 0.7812, 0.3125, 0.7812, 0.25, 0.8125, 0.1875, 0.8125, 0.25, 0.7812, 0.25, 0.7812, 0.1875, 0.8125, 0.125, 0.8125, 0.1875, 0.7812, 0.1875, 0.7812, 0.125, 0.8125, 0.0625, 0.8125, 0.125, 0.7812, 0.125, 0.7812, 0.0625, 0.7812, 0.5, 0.8125, 0.5, 0.8125, 0.5, 0.7812, 0.5, 0.7812, 0.0625, 0.7969, 0.0, 0.8125, 0.0625, 0.8125, 0.4375, 0.8125, 0.5, 0.7812, 0.5, 0.7812, 0.4375, 0.75, 0.125, 0.7812, 0.125, 0.7812, 0.1875, 0.75, 0.1875, 0.75, 0.1418, 0.7812, 0.0625, 0.7812, 0.125, 0.75, 0.125, 0.75, 0.1006, 0.75, 0.0625, 0.75, 0.5, 0.7812, 0.5, 0.7812, 0.5, 0.75, 0.5, 0.7812, 0.4375, 0.7812, 0.5, 0.75, 0.5, 0.75, 0.4375, 0.7812, 0.375, 0.7812, 0.4375, 0.75, 0.4375, 0.75, 0.375, 0.7812, 0.3125, 0.7812, 0.375, 0.75, 0.375, 0.75, 0.3125, 0.7812, 0.25, 0.7812, 0.3125, 0.75, 0.3125, 0.75, 0.25, 0.7812, 0.1875, 0.7812, 0.25, 0.75, 0.25, 0.75, 0.1875, 0.8437, 0.5, 0.8125, 0.5, 0.7812, 0.5, 0.75, 0.5, 0.75, 0.5, 0.75, 0.5, 0.875, 0.5, 0.2188, 0.375, 0.25, 0.375, 0.25, 0.3125, 0.2188, 0.3125, 0.25, 0.3125, 0.25, 0.25, 0.2188, 0.25, 0.2188, 0.3125, 0.2188, 0.25, 0.25, 0.25, 0.25, 0.1875, 0.2188, 0.1875, 0.25, 0.125, 0.2188, 0.125, 0.2188, 0.1875, 0.25, 0.1875, 0.25, 0.0625, 0.2188, 0.0625, 0.2188, 0.125, 0.25, 0.125, 0.25, 0.5, 0.2188, 0.5, 0.2188, 0.5, 0.25, 0.5, 0.25, 0.5, 0.25, 0.4375, 0.2188, 0.4375, 0.2188, 0.5, 0.25, 0.4375, 0.25, 0.375, 0.2188, 0.375, 0.2188, 0.4375, 0.1875, 0.125, 0.2188, 0.125, 0.2188, 0.0625, 0.1875, 0.0625, 0.2188, 0.5, 0.1875, 0.5, 0.1875, 0.5, 0.2188, 0.5, 0.1875, 0.0625, 0.2188, 0.0625, 0.2031, 0.0, 0.2188, 0.5, 0.2188, 0.4375, 0.1875, 0.4375, 0.1875, 0.5, 0.2188, 0.4375, 0.2188, 0.375, 0.1875, 0.375, 0.1875, 0.4375, 0.2188, 0.375, 0.2188, 0.3125, 0.1875, 0.3125, 0.1875, 0.375, 0.2188, 0.3125, 0.2188, 0.25, 0.1875, 0.25, 0.1875, 0.3125, 0.1875, 0.25, 0.2188, 0.25, 0.2188, 0.1875, 0.1875, 0.1875, 0.1875, 0.1875, 0.2188, 0.1875, 0.2188, 0.125, 0.1875, 0.125, 0.1875, 0.3125, 0.1875, 0.25, 0.1563, 0.25, 0.1562, 0.3125, 0.1563, 0.25, 0.1875, 0.25, 0.1875, 0.1875, 0.1563, 0.1875, 0.1563, 0.1875, 0.1875, 0.1875, 0.1875, 0.125, 0.1563, 0.125, 0.1563, 0.125, 0.1875, 0.125, 0.1875, 0.0625, 0.1563, 0.0625, 0.1875, 0.5, 0.1562, 0.5, 0.1562, 0.5, 0.1875, 0.5, 0.1563, 0.0625, 0.1875, 0.0625, 0.1719, 0.0, 0.1875, 0.5, 0.1875, 0.4375, 0.1563, 0.4375, 0.1562, 0.5, 0.1875, 0.4375, 0.1875, 0.375, 0.1563, 0.375, 0.1563, 0.4375, 0.1875, 0.375, 0.1875, 0.3125, 0.1562, 0.3125, 0.1563, 0.375, 0.125, 0.0625, 0.1563, 0.0625, 0.1406, 0.0, 0.1562, 0.5, 0.1563, 0.4375, 0.125, 0.4375, 0.125, 0.5, 0.1563, 0.4375, 0.1563, 0.375, 0.125, 0.375, 0.125, 0.4375, 0.1563, 0.375, 0.1562, 0.3125, 0.125, 0.3125, 0.125, 0.375, 0.125, 0.3125, 0.1562, 0.3125, 0.1563, 0.25, 0.125, 0.25, 0.125, 0.25, 0.1563, 0.25, 0.1563, 0.1875, 0.125, 0.1875, 0.125, 0.1875, 0.1563, 0.1875, 0.1563, 0.125, 0.125, 0.125, 0.125, 0.125, 0.1563, 0.125, 0.1563, 0.0625, 0.125, 0.0625, 0.1562, 0.5, 0.125, 0.5, 0.125, 0.5, 0.1562, 0.5, 0.09375, 0.25, 0.125, 0.25, 0.125, 0.1875, 0.09375, 0.1875, 0.09375, 0.1875, 0.125, 0.1875, 0.125, 0.125, 0.09375, 0.125, 0.09375, 0.125, 0.125, 0.125, 0.125, 0.0625, 0.09375, 0.0625, 0.125, 0.5, 0.125, 0.5, 0.09375, 0.5, 0.09375, 0.5, 0.1094, 0.5, 0.09375, 0.0625, 0.125, 0.0625, 0.1094, 0.0, 0.125, 0.5, 0.125, 0.4375, 0.09375, 0.4375, 0.09375, 0.5, 0.125, 0.4375, 0.125, 0.375, 0.09375, 0.375, 0.09375, 0.4375, 0.125, 0.375, 0.125, 0.3125, 0.09375, 0.3125, 0.09375, 0.375, 0.09375, 0.3125, 0.125, 0.3125, 0.125, 0.25, 0.09375, 0.25, 0.09375, 0.5, 0.09375, 0.4375, 0.0625, 0.4375, 0.0625, 0.5, 0.09375, 0.4375, 0.09375, 0.375, 0.0625, 0.375, 0.0625, 0.4375, 0.09375, 0.375, 0.09375, 0.3125, 0.0625, 0.3125, 0.0625, 0.375, 0.09375, 0.3125, 0.09375, 0.25, 0.0625, 0.25, 0.0625, 0.3125, 0.0625, 0.25, 0.09375, 0.25, 0.09375, 0.1875, 0.0625, 0.1875, 0.0625, 0.1875, 0.09375, 0.1875, 0.09375, 0.125, 0.0625, 0.125, 0.0625, 0.125, 0.09375, 0.125, 0.09375, 0.0625, 0.0625, 0.0625, 0.09375, 0.5, 0.09375, 0.5, 0.0625, 0.5, 0.0625, 0.5, 0.0625, 0.0625, 0.09375, 0.0625, 0.07813, 0.0, 0.03125, 0.25, 0.0625, 0.25, 0.0625, 0.1875, 0.03125, 0.1875, 0.03125, 0.1875, 0.0625, 0.1875, 0.0625, 0.125, 0.03125, 0.125, 0.03125, 0.125, 0.0625, 0.125, 0.0625, 0.0625, 0.03125, 0.0625, 0.0625, 0.5, 0.0625, 0.5, 0.03125, 0.5, 0.03125, 0.5, 0.03125, 0.0625, 0.0625, 0.0625, 0.04688, 0.0, 0.0625, 0.5, 0.0625, 0.4375, 0.03125, 0.4375, 0.03125, 0.5, 0.0625, 0.4375, 0.0625, 0.375, 0.03125, 0.375, 0.03125, 0.4375, 0.0625, 0.375, 0.0625, 0.3125, 0.03125, 0.3125, 0.03125, 0.375, 0.0625, 0.3125, 0.0625, 0.25, 0.03125, 0.25, 0.03125, 0.3125, 0.03125, 0.4375, 0.03125, 0.375, 0.0, 0.375, 0.0, 0.4375, 0.03125, 0.375, 0.03125, 0.3125, 0.0, 0.3125, 0.0, 0.375, 0.03125, 0.3125, 0.03125, 0.25, 0.0, 0.25, 0.0, 0.3125, 0.0, 0.25, 0.03125, 0.25, 0.03125, 0.1875, 0.0, 0.1875, 0.0, 0.1875, 0.03125, 0.1875, 0.03125, 0.125, 2.98e-08, 0.125, 0.03125, 0.0625, 8.941e-08, 0.0625, 2.98e-08, 0.125, 0.03125, 0.125, 0.03125, 0.5, 0.03125, 0.5, 0.0, 0.5, 0.0, 0.5, 8.941e-08, 0.0625, 0.03125, 0.0625, 0.01563, 0.0, 0.03125, 0.5, 0.03125, 0.4375, 0.0, 0.4375, 0.0, 0.5, 0.9688, 0.1875, 1.0, 0.1875, 1.0, 0.125, 0.9688, 0.125, 1.0, 0.0625, 0.9688, 0.0625, 0.9688, 0.125, 1.0, 0.125, 0.9688, 0.0625, 1.0, 0.0625, 0.9844, 0.0, 1.0, 0.5, 1.0, 0.4375, 0.9687, 0.4375, 0.9687, 0.5, 1.0, 0.4375, 1.0, 0.375, 0.9688, 0.375, 0.9687, 0.4375, 1.0, 0.375, 1.0, 0.3125, 0.9687, 0.3125, 0.9688, 0.375, 1.0, 0.3125, 1.0, 0.25, 0.9688, 0.25, 0.9687, 0.3125, 0.9688, 0.25, 1.0, 0.25, 1.0, 0.1875, 0.9688, 0.1875, 0.9687, 0.4375, 0.9688, 0.375, 0.9375, 0.375, 0.9375, 0.4375, 0.9688, 0.375, 0.9687, 0.3125, 0.9375, 0.3125, 0.9375, 0.375, 0.9687, 0.3125, 0.9688, 0.25, 0.9375, 0.25, 0.9375, 0.3125, 0.9375, 0.25, 0.9688, 0.25, 0.9688, 0.1875, 0.9375, 0.1875, 0.9375, 0.1875, 0.9688, 0.1875, 0.9688, 0.125, 0.9375, 0.125, 0.9375, 0.125, 0.9688, 0.125, 0.9688, 0.0625, 0.9375, 0.0625, 0.9375, 0.0625, 0.9688, 0.0625, 0.9531, 0.0, 0.9687, 0.5, 0.9687, 0.4375, 0.9375, 0.4375, 0.9375, 0.5, 0.9062, 0.1875, 0.9375, 0.1875, 0.9375, 0.125, 0.9062, 0.125, 0.9062, 0.125, 0.9375, 0.125, 0.9375, 0.0625, 0.9062, 0.0625, 0.9062, 0.0625, 0.9375, 0.0625, 0.9219, 0.0, 0.9375, 0.5, 0.9375, 0.4375, 0.9062, 0.4375, 0.9062, 0.5, 0.9375, 0.4375, 0.9375, 0.375, 0.9062, 0.375, 0.9062, 0.4375, 0.9375, 0.375, 0.9375, 0.3125, 0.9062, 0.3125, 0.9062, 0.375, 0.9375, 0.3125, 0.9375, 0.25, 0.9062, 0.25, 0.9062, 0.3125, 0.9062, 0.25, 0.9375, 0.25, 0.9375, 0.1875, 0.9062, 0.1875, 0.9062, 0.375, 0.9062, 0.3125, 0.875, 0.3125, 0.875, 0.375, 0.9062, 0.3125, 0.9062, 0.25, 0.875, 0.25, 0.875, 0.3125, 0.875, 0.25, 0.9062, 0.25, 0.9062, 0.1875, 0.875, 0.1875, 0.875, 0.1875, 0.9062, 0.1875, 0.9062, 0.125, 0.875, 0.125, 0.875, 0.125, 0.9062, 0.125, 0.9062, 0.0625, 0.875, 0.0625, 0.875, 0.0625, 0.9062, 0.0625, 0.8906, 0.0, 0.9062, 0.5, 0.9062, 0.4375, 0.875, 0.4375, 0.875, 0.5, 0.9062, 0.4375, 0.9062, 0.375, 0.875, 0.375, 0.875, 0.4375, 0.8438, 0.125, 0.875, 0.125, 0.875, 0.0625, 0.8438, 0.0625, 0.875, 0.5, 0.875, 0.5, 0.8437, 0.5, 0.8437, 0.5, 0.8438, 0.0625, 0.875, 0.0625, 0.8594, 0.0, 0.875, 0.5, 0.875, 0.4375, 0.8438, 0.4375, 0.8437, 0.5, 0.875, 0.4375, 0.875, 0.375, 0.8438, 0.375, 0.8438, 0.4375, 0.875, 0.375, 0.875, 0.3125, 0.8438, 0.3125, 0.8438, 0.375, 0.875, 0.3125, 0.875, 0.25, 0.8438, 0.25, 0.8438, 0.3125, 0.875, 0.25, 0.875, 0.1875, 0.8438, 0.1875, 0.8438, 0.25, 0.8438, 0.1875, 0.875, 0.1875, 0.875, 0.125, 0.8438, 0.125, 0.8438, 0.3125, 0.8438, 0.25, 0.8125, 0.25, 0.8125, 0.3125, 0.8438, 0.25, 0.8438, 0.1875, 0.8125, 0.1875, 0.8125, 0.25, 0.8438, 0.1875, 0.8438, 0.125, 0.8125, 0.125, 0.8125, 0.1875, 0.8125, 0.125, 0.8438, 0.125, 0.8438, 0.0625, 0.8125, 0.0625, 0.8437, 0.5, 0.8437, 0.5, 0.8125, 0.5, 0.8125, 0.5, 0.8125, 0.0625, 0.8438, 0.0625, 0.8281, 0.0, 0.8437, 0.5, 0.8438, 0.4375, 0.8125, 0.4375, 0.8125, 0.5, 0.8438, 0.4375, 0.8438, 0.375, 0.8125, 0.375, 0.8125, 0.4375, 0.8438, 0.375, 0.8438, 0.3125, 0.8125, 0.3125, 0.8125, 0.375, 0.8125, 0.5, 0.8125, 0.5, 0.7812, 0.5, 0.7812, 0.5, 0.7812, 0.0625, 0.8125, 0.0625, 0.7969, 0.0, 0.8125, 0.5, 0.8125, 0.4375, 0.7812, 0.4375, 0.7812, 0.5, 0.8125, 0.4375, 0.8125, 0.375, 0.7812, 0.375, 0.7812, 0.4375, 0.8125, 0.375, 0.8125, 0.3125, 0.7812, 0.3125, 0.7812, 0.375, 0.8125, 0.3125, 0.8125, 0.25, 0.7812, 0.25, 0.7812, 0.3125, 0.8125, 0.25, 0.8125, 0.1875, 0.7812, 0.1875, 0.7812, 0.25, 0.8125, 0.1875, 0.8125, 0.125, 0.7812, 0.125, 0.7812, 0.1875, 0.8125, 0.125, 0.8125, 0.0625, 0.7812, 0.0625, 0.7812, 0.125, 0.7812, 0.25, 0.75, 0.25, 0.75, 0.3125, 0.7812, 0.3125, 0.7812, 0.1875, 0.75, 0.1875, 0.75, 0.25, 0.7812, 0.25, 0.75, 0.1875, 0.7812, 0.1875, 0.7812, 0.125, 0.75, 0.125, 0.75, 0.1394, 0.75, 0.125, 0.7812, 0.125, 0.7812, 0.0625, 0.75, 0.0625, 0.75, 0.104, 0.7812, 0.5, 0.7812, 0.5, 0.75, 0.5, 0.75, 0.5, 0.7812, 0.4375, 0.75, 0.4375, 0.75, 0.5, 0.7812, 0.5, 0.75, 0.4375, 0.7812, 0.4375, 0.7812, 0.375, 0.75, 0.375, 0.7812, 0.375, 0.7812, 0.3125, 0.75, 0.3125, 0.75, 0.375, 0.9062, 0.5, 0.9062, 0.5, 0.875, 0.5, 0.875, 0.5, 0.8906, 0.5, 0.9375, 0.5, 0.9062, 0.5, 0.9062, 0.5, 0.9375, 0.5, 0.9687, 0.5, 0.9375, 0.5, 0.9375, 0.5, 0.9687, 0.5, 1.0, 0.5, 0.9687, 0.5, 0.9687, 0.5, 1.0, 0.5, 0.1562, 0.5, 0.125, 0.5, 0.125, 0.5, 0.1562, 0.5, 0.1875, 0.5, 0.1562, 0.5, 0.1562, 0.5, 0.1875, 0.5, 0.2188, 0.5, 0.1875, 0.5, 0.1875, 0.5, 0.2188, 0.5, 0.25, 0.5, 0.2188, 0.5, 0.2188, 0.5, 0.25, 0.5, 0.75, 0.5, 0.7812, 0.5, 0.7812, 0.5, 0.75, 0.5, 0.7812, 0.5, 0.8125, 0.5, 0.8125, 0.5, 0.7812, 0.5, 0.8125, 0.5, 0.8437, 0.5, 0.8437, 0.5, 0.8125, 0.5, 0.8437, 0.5, 0.875, 0.5, 0.875, 0.5, 0.8437, 0.5, 0.875, 0.5, 0.875, 0.5, 0.9062, 0.5, 0.9062, 0.5, 0.9062, 0.5, 0.9375, 0.5, 0.9375, 0.5, 0.9062, 0.5, 0.9375, 0.5, 0.9687, 0.5, 0.9687, 0.5, 0.9375, 0.5, 0.9687, 0.5, 1.0, 0.5, 1.0, 0.5, 0.9687, 0.5, 0.0, 0.5, 0.03125, 0.5, 0.03125, 0.5, 0.0, 0.5, 0.03125, 0.5, 0.0625, 0.5, 0.0625, 0.5, 0.03125, 0.5, 0.0625, 0.5, 0.09375, 0.5, 0.09375, 0.5, 0.0625, 0.5, 0.09375, 0.5, 0.125, 0.5, 0.125, 0.5, 0.09375, 0.5, 0.125, 0.5, 0.125, 0.5, 0.1562, 0.5, 0.1562, 0.5, 0.1562, 0.5, 0.1562, 0.5, 0.1875, 0.5, 0.1875, 0.5, 0.1875, 0.5, 0.1875, 0.5, 0.2187, 0.5, 0.2188, 0.5, 0.2188, 0.5, 0.2187, 0.5, 0.25, 0.5, 0.25, 0.5, 0.1764, 0.5514, 0.1892, 0.5341, 0.1727, 0.5477, 0.1591, 0.5642, 0.149, 0.5831, 0.1427, 0.6037, 0.1406, 0.625, 0.1427, 0.6463, 0.149, 0.6669, 0.1591, 0.6858, 0.1727, 0.7023, 0.1892, 0.7159, 0.1922, 0.7115, 0.1764, 0.6986, 0.1699, 0.6907, 0.1699, 0.5593, 0.1442, 0.5914, 0.125, 0.5, 0.125, 0.5, 0.1094, 0.5, 0.5192, 0.5336, 0.8906, 0.5, 0.875, 0.5, 0.875, 0.5, 0.1442, 0.5914, 0.1094, 0.5, 0.8906, 0.5, 0.5192, 0.5336, 0.09375, 0.5, 0.0625, 0.5, 0.03125, 0.5, 1.0, 0.5, 0.9687, 0.5, 0.9375, 0.5, 0.9062, 0.5, 0.8906, 0.5, 0.1094, 0.5, 0.75, 0.5, 0.875, 0.5, 0.875, 0.5, 0.75, 0.5, 0.25, 0.7291, 0.25, 0.7291, 0.2297, 0.7271, 0.2102, 0.7211, 0.1922, 0.7115, 0.1892, 0.7159, 0.2081, 0.726, 0.2287, 0.7323, 0.25, 0.7344, 0.25, 0.7344, 0.25, 0.5156, 0.2287, 0.5177, 0.2081, 0.524, 0.1892, 0.5341, 0.875, 0.5, 0.5993, 0.5257, 0.25, 0.5156, 0.75, 0.1875, 0.75, 0.1875, 0.75, 0.25, 0.75, 0.25, 0.75, 0.1875, 0.75, 0.1418, 0.75, 0.1875, 0.75, 0.0625, 0.75, 0.0625, 0.75, 0.1006, 0.75, 0.5, 0.75, 0.5, 0.75, 0.5, 0.75, 0.5, 0.75, 0.0625, 0.7344, 0.0, 0.7344, 7.451e-08, 0.75, 0.0625, 0.75, 0.4375, 0.75, 0.4375, 0.75, 0.5, 0.75, 0.5, 0.75, 0.375, 0.75, 0.375, 0.75, 0.4375, 0.75, 0.4375, 0.75, 0.3125, 0.75, 0.3125, 0.75, 0.375, 0.75, 0.375, 0.75, 0.25, 0.75, 0.25, 0.75, 0.3125, 0.75, 0.3125, 0.7031, 0.0, 0.7031, 3.725e-08, 0.7031, 7.451e-08, 0.6719, 0.0, 0.6719, 2.98e-08, 0.6719, 4.47e-08, 0.6406, 0.0, 0.6406, 2.235e-08, 0.6406, 2.235e-08, 0.6094, 0.0, 0.6094, 2.235e-08, 0.6094, 2.235e-08, 0.5781, 0.0, 0.5781, 2.235e-08, 0.5781, 2.235e-08, 0.5469, 0.0, 0.5469, 1.49e-08, 0.5469, 1.49e-08, 0.5156, 0.0, 0.5156, 1.49e-08, 0.5156, 1.49e-08, 0.4844, 0.0, 0.4844, 1.49e-08, 0.4844, 1.49e-08, 0.4531, 0.0, 0.4531, 1.49e-08, 0.4531, 1.49e-08, 0.4219, 0.0, 0.4219, 1.49e-08, 0.4219, 1.49e-08, 0.3906, 0.0, 0.3906, 1.49e-08, 0.3906, 1.49e-08, 0.3594, 0.0, 0.3594, 2.235e-08, 0.3594, 1.49e-08, 0.3281, 0.0, 0.3281, 3.725e-08, 0.3281, 2.98e-08, 0.2969, 0.0, 0.2969, 7.451e-08, 0.2969, 3.725e-08, 0.25, 0.0625, 0.2656, 7.451e-08, 0.2656, 0.0, 0.25, 0.0625, 0.25, 0.5, 0.25, 0.5, 0.25, 0.4375, 0.25, 0.4375, 0.25, 0.4375, 0.25, 0.4375, 0.25, 0.375, 0.25, 0.375, 0.25, 0.375, 0.25, 0.375, 0.25, 0.3125, 0.25, 0.3125, 0.25, 0.3125, 0.25, 0.3125, 0.25, 0.25, 0.25, 0.25, 0.25, 0.25, 0.25, 0.25, 0.25, 0.1875, 0.25, 0.1875, 0.25, 0.1875, 0.25, 0.1875, 0.25, 0.125, 0.25, 0.125, 0.25, 0.125, 0.25, 0.125, 0.25, 0.0625, 0.25, 0.0625, 0.25, 0.5, 0.25, 0.5, 0.25, 0.5, 0.25, 0.5, 0.25, 0.1875, 0.2188, 0.1875, 0.2188, 0.25, 0.25, 0.25, 0.25, 0.125, 0.2188, 0.125, 0.2188, 0.1875, 0.25, 0.1875, 0.25, 0.0625, 0.2188, 0.0625, 0.2188, 0.125, 0.25, 0.125, 0.2187, 0.5, 0.25, 0.5, 0.25, 0.5, 0.2188, 0.5, 0.2188, 0.0625, 0.25, 0.0625, 0.2344, 0.0, 0.25, 0.4375, 0.2188, 0.4375, 0.2188, 0.5, 0.25, 0.5, 0.25, 0.375, 0.2188, 0.375, 0.2188, 0.4375, 0.25, 0.4375, 0.25, 0.3125, 0.2188, 0.3125, 0.2188, 0.375, 0.25, 0.375, 0.25, 0.25, 0.2188, 0.25, 0.2188, 0.3125, 0.25, 0.3125, 0.2188, 0.375, 0.1875, 0.375, 0.1875, 0.4375, 0.2188, 0.4375, 0.2188, 0.3125, 0.1875, 0.3125, 0.1875, 0.375, 0.2188, 0.375, 0.2188, 0.25, 0.1875, 0.25, 0.1875, 0.3125, 0.2188, 0.3125, 0.2188, 0.1875, 0.1875, 0.1875, 0.1875, 0.25, 0.2188, 0.25, 0.2188, 0.125, 0.1875, 0.125, 0.1875, 0.1875, 0.2188, 0.1875, 0.2188, 0.0625, 0.1875, 0.0625, 0.1875, 0.125, 0.2188, 0.125, 0.1875, 0.5, 0.2187, 0.5, 0.2188, 0.5, 0.1875, 0.5, 0.1875, 0.0625, 0.2188, 0.0625, 0.2031, 0.0, 0.2188, 0.4375, 0.1875, 0.4375, 0.1875, 0.5, 0.2188, 0.5, 0.1875, 0.125, 0.1563, 0.125, 0.1563, 0.1875, 0.1875, 0.1875, 0.1875, 0.0625, 0.1563, 0.0625, 0.1563, 0.125, 0.1875, 0.125, 0.1562, 0.5, 0.1875, 0.5, 0.1875, 0.5, 0.1562, 0.5, 0.1563, 0.0625, 0.1875, 0.0625, 0.1719, 0.0, 0.1875, 0.4375, 0.1563, 0.4375, 0.1562, 0.5, 0.1875, 0.5, 0.1875, 0.375, 0.1563, 0.375, 0.1563, 0.4375, 0.1875, 0.4375, 0.1875, 0.3125, 0.1562, 0.3125, 0.1563, 0.375, 0.1875, 0.375, 0.1875, 0.25, 0.1563, 0.25, 0.1562, 0.3125, 0.1875, 0.3125, 0.1875, 0.1875, 0.1563, 0.1875, 0.1563, 0.25, 0.1875, 0.25, 0.1563, 0.375, 0.125, 0.375, 0.125, 0.4375, 0.1563, 0.4375, 0.1562, 0.3125, 0.125, 0.3125, 0.125, 0.375, 0.1563, 0.375, 0.1563, 0.25, 0.125, 0.25, 0.125, 0.3125, 0.1562, 0.3125, 0.1563, 0.1875, 0.125, 0.1875, 0.125, 0.25, 0.1563, 0.25, 0.1563, 0.125, 0.125, 0.125, 0.125, 0.1875, 0.1563, 0.1875, 0.1563, 0.0625, 0.125, 0.0625, 0.125, 0.125, 0.1563, 0.125, 0.125, 0.5, 0.1562, 0.5, 0.1562, 0.5, 0.125, 0.5, 0.125, 0.0625, 0.1563, 0.0625, 0.1406, 0.0, 0.1563, 0.4375, 0.125, 0.4375, 0.125, 0.5, 0.1562, 0.5, 0.125, 0.125, 0.09375, 0.125, 0.09375, 0.1875, 0.125, 0.1875, 0.125, 0.0625, 0.09375, 0.0625, 0.09375, 0.125, 0.125, 0.125, 0.09375, 0.5, 0.09375, 0.5, 0.125, 0.5, 0.125, 0.5, 0.09375, 0.0625, 0.125, 0.0625, 0.1094, 0.0, 0.125, 0.4375, 0.09375, 0.4375, 0.09375, 0.5, 0.125, 0.5, 0.125, 0.375, 0.09375, 0.375, 0.09375, 0.4375, 0.125, 0.4375, 0.125, 0.3125, 0.09375, 0.3125, 0.09375, 0.375, 0.125, 0.375, 0.125, 0.25, 0.09375, 0.25, 0.09375, 0.3125, 0.125, 0.3125, 0.125, 0.1875, 0.09375, 0.1875, 0.09375, 0.25, 0.125, 0.25, 0.09375, 0.3125, 0.0625, 0.3125, 0.0625, 0.375, 0.09375, 0.375, 0.09375, 0.25, 0.0625, 0.25, 0.0625, 0.3125, 0.09375, 0.3125, 0.09375, 0.1875, 0.0625, 0.1875, 0.0625, 0.25, 0.09375, 0.25, 0.09375, 0.125, 0.0625, 0.125, 0.0625, 0.1875, 0.09375, 0.1875, 0.09375, 0.0625, 0.0625, 0.0625, 0.0625, 0.125, 0.09375, 0.125, 0.0625, 0.5, 0.0625, 0.5, 0.09375, 0.5, 0.09375, 0.5, 0.0625, 0.0625, 0.09375, 0.0625, 0.07813, 0.0, 0.09375, 0.4375, 0.0625, 0.4375, 0.0625, 0.5, 0.09375, 0.5, 0.09375, 0.375, 0.0625, 0.375, 0.0625, 0.4375, 0.09375, 0.4375, 0.0625, 0.0625, 0.03125, 0.0625, 0.03125, 0.125, 0.0625, 0.125, 0.03125, 0.5, 0.03125, 0.5, 0.0625, 0.5, 0.0625, 0.5, 0.03125, 0.0625, 0.0625, 0.0625, 0.04688, 0.0, 0.0625, 0.4375, 0.03125, 0.4375, 0.03125, 0.5, 0.0625, 0.5, 0.0625, 0.375, 0.03125, 0.375, 0.03125, 0.4375, 0.0625, 0.4375, 0.0625, 0.3125, 0.03125, 0.3125, 0.03125, 0.375, 0.0625, 0.375, 0.0625, 0.25, 0.03125, 0.25, 0.03125, 0.3125, 0.0625, 0.3125, 0.0625, 0.1875, 0.03125, 0.1875, 0.03125, 0.25, 0.0625, 0.25, 0.0625, 0.125, 0.03125, 0.125, 0.03125, 0.1875, 0.0625, 0.1875, 0.03125, 0.3125, 0.0, 0.3125, 0.0, 0.375, 0.03125, 0.375, 0.03125, 0.25, 0.0, 0.25, 0.0, 0.3125, 0.03125, 0.3125, 0.03125, 0.1875, 0.0, 0.1875, 0.0, 0.25, 0.03125, 0.25, 0.03125, 0.125, 2.98e-08, 0.125, 0.0, 0.1875, 0.03125, 0.1875, 0.03125, 0.0625, 8.941e-08, 0.0625, 2.98e-08, 0.125, 0.03125, 0.125, 0.0, 0.5, 0.0, 0.5, 0.03125, 0.5, 0.03125, 0.5, 8.941e-08, 0.0625, 0.03125, 0.0625, 0.01563, 0.0, 0.03125, 0.4375, 0.0, 0.4375, 0.0, 0.5, 0.03125, 0.5, 0.03125, 0.375, 0.0, 0.375, 0.0, 0.4375, 0.03125, 0.4375, 1.0, 0.0625, 0.9688, 0.0625, 0.9688, 0.125, 1.0, 0.125, 0.9687, 0.5, 0.9687, 0.5, 1.0, 0.5, 1.0, 0.5, 0.9688, 0.0625, 1.0, 0.0625, 0.9844, 0.0, 1.0, 0.4375, 0.9687, 0.4375, 0.9687, 0.5, 1.0, 0.5, 1.0, 0.375, 0.9688, 0.375, 0.9687, 0.4375, 1.0, 0.4375, 1.0, 0.3125, 0.9687, 0.3125, 0.9688, 0.375, 1.0, 0.375, 1.0, 0.25, 0.9688, 0.25, 0.9687, 0.3125, 1.0, 0.3125, 1.0, 0.1875, 0.9688, 0.1875, 0.9688, 0.25, 1.0, 0.25, 1.0, 0.125, 0.9688, 0.125, 0.9688, 0.1875, 1.0, 0.1875, 0.9688, 0.25, 0.9375, 0.25, 0.9375, 0.3125, 0.9687, 0.3125, 0.9688, 0.1875, 0.9375, 0.1875, 0.9375, 0.25, 0.9688, 0.25, 0.9688, 0.125, 0.9375, 0.125, 0.9375, 0.1875, 0.9688, 0.1875, 0.9688, 0.0625, 0.9375, 0.0625, 0.9375, 0.125, 0.9688, 0.125, 0.9375, 0.5, 0.9375, 0.5, 0.9687, 0.5, 0.9687, 0.5, 0.9375, 0.0625, 0.9688, 0.0625, 0.9531, 0.0, 0.9687, 0.4375, 0.9375, 0.4375, 0.9375, 0.5, 0.9687, 0.5, 0.9688, 0.375, 0.9375, 0.375, 0.9375, 0.4375, 0.9687, 0.4375, 0.9687, 0.3125, 0.9375, 0.3125, 0.9375, 0.375, 0.9688, 0.375, 0.9062, 0.0625, 0.9375, 0.0625, 0.9219, 0.0, 0.9375, 0.4375, 0.9062, 0.4375, 0.9062, 0.5, 0.9375, 0.5, 0.9375, 0.375, 0.9062, 0.375, 0.9062, 0.4375, 0.9375, 0.4375, 0.9375, 0.3125, 0.9062, 0.3125, 0.9062, 0.375, 0.9375, 0.375, 0.9375, 0.25, 0.9062, 0.25, 0.9062, 0.3125, 0.9375, 0.3125, 0.9375, 0.1875, 0.9062, 0.1875, 0.9062, 0.25, 0.9375, 0.25, 0.9375, 0.125, 0.9062, 0.125, 0.9062, 0.1875, 0.9375, 0.1875, 0.9375, 0.0625, 0.9062, 0.0625, 0.9062, 0.125, 0.9375, 0.125, 0.9062, 0.5, 0.9062, 0.5, 0.9375, 0.5, 0.9375, 0.5, 0.9062, 0.1875, 0.875, 0.1875, 0.875, 0.25, 0.9062, 0.25, 0.9062, 0.125, 0.875, 0.125, 0.875, 0.1875, 0.9062, 0.1875, 0.9062, 0.0625, 0.875, 0.0625, 0.875, 0.125, 0.9062, 0.125, 0.875, 0.5, 0.9062, 0.5, 0.9062, 0.5, 0.875, 0.5, 0.875, 0.0625, 0.9062, 0.0625, 0.8906, 0.0, 0.9062, 0.4375, 0.875, 0.4375, 0.875, 0.5, 0.9062, 0.5, 0.9062, 0.375, 0.875, 0.375, 0.875, 0.4375, 0.9062, 0.4375, 0.9062, 0.3125, 0.875, 0.3125, 0.875, 0.375, 0.9062, 0.375, 0.9062, 0.25, 0.875, 0.25, 0.875, 0.3125, 0.9062, 0.3125, 0.875, 0.4375, 0.8438, 0.4375, 0.8437, 0.5, 0.875, 0.5, 0.875, 0.375, 0.8438, 0.375, 0.8438, 0.4375, 0.875, 0.4375, 0.875, 0.3125, 0.8438, 0.3125, 0.8438, 0.375, 0.875, 0.375, 0.875, 0.25, 0.8438, 0.25, 0.8438, 0.3125, 0.875, 0.3125, 0.875, 0.1875, 0.8438, 0.1875, 0.8438, 0.25, 0.875, 0.25, 0.875, 0.125, 0.8438, 0.125, 0.8438, 0.1875, 0.875, 0.1875, 0.875, 0.0625, 0.8438, 0.0625, 0.8438, 0.125, 0.875, 0.125, 0.8437, 0.5, 0.8437, 0.5, 0.875, 0.5, 0.875, 0.5, 0.8438, 0.0625, 0.875, 0.0625, 0.8594, 0.0, 0.8438, 0.1875, 0.8125, 0.1875, 0.8125, 0.25, 0.8438, 0.25, 0.8438, 0.125, 0.8125, 0.125, 0.8125, 0.1875, 0.8438, 0.1875, 0.8438, 0.0625, 0.8125, 0.0625, 0.8125, 0.125, 0.8438, 0.125, 0.8125, 0.5, 0.8125, 0.5, 0.8437, 0.5, 0.8437, 0.5, 0.8125, 0.0625, 0.8438, 0.0625, 0.8281, 0.0, 0.8438, 0.4375, 0.8125, 0.4375, 0.8125, 0.5, 0.8437, 0.5, 0.8438, 0.375, 0.8125, 0.375, 0.8125, 0.4375, 0.8438, 0.4375, 0.8438, 0.3125, 0.8125, 0.3125, 0.8125, 0.375, 0.8438, 0.375, 0.8438, 0.25, 0.8125, 0.25, 0.8125, 0.3125, 0.8438, 0.3125, 0.8125, 0.375, 0.7812, 0.375, 0.7812, 0.4375, 0.8125, 0.4375, 0.8125, 0.3125, 0.7812, 0.3125, 0.7812, 0.375, 0.8125, 0.375, 0.8125, 0.25, 0.7812, 0.25, 0.7812, 0.3125, 0.8125, 0.3125, 0.8125, 0.1875, 0.7812, 0.1875, 0.7812, 0.25, 0.8125, 0.25, 0.8125, 0.125, 0.7812, 0.125, 0.7812, 0.1875, 0.8125, 0.1875, 0.8125, 0.0625, 0.7812, 0.0625, 0.7812, 0.125, 0.8125, 0.125, 0.7812, 0.5, 0.7812, 0.5, 0.8125, 0.5, 0.8125, 0.5, 0.7812, 0.0625, 0.8125, 0.0625, 0.7969, 0.0, 0.8125, 0.4375, 0.7812, 0.4375, 0.7812, 0.5, 0.8125, 0.5, 0.75, 0.125, 0.75, 0.1418, 0.75, 0.1875, 0.7812, 0.1875, 0.7812, 0.125, 0.7812, 0.0625, 0.75, 0.0625, 0.75, 0.1006, 0.75, 0.125, 0.7812, 0.125, 0.75, 0.5, 0.75, 0.5, 0.7812, 0.5, 0.7812, 0.5, 0.7812, 0.0625, 0.7656, 0.0, 0.75, 0.0625, 0.7812, 0.4375, 0.75, 0.4375, 0.75, 0.5, 0.7812, 0.5, 0.7812, 0.375, 0.75, 0.375, 0.75, 0.4375, 0.7812, 0.4375, 0.7812, 0.3125, 0.75, 0.3125, 0.75, 0.375, 0.7812, 0.375, 0.7812, 0.25, 0.75, 0.25, 0.75, 0.3125, 0.7812, 0.3125, 0.7812, 0.1875, 0.75, 0.1875, 0.75, 0.25, 0.7812, 0.25, 0.8437, 0.5, 0.875, 0.5, 0.75, 0.5, 0.75, 0.5, 0.75, 0.5, 0.7812, 0.5, 0.8125, 0.5, 0.75, 0.3125, 0.75, 0.3125, 0.75, 0.25, 0.75, 0.25, 0.75, 0.25, 0.75, 0.25, 0.75, 0.1875, 0.75, 0.1875, 0.75, 0.1875, 0.75, 0.1875, 0.75, 0.1394, 0.75, 0.0625, 0.75, 0.104, 0.75, 0.0625, 0.75, 0.5, 0.75, 0.5, 0.75, 0.5, 0.75, 0.5, 0.7344, 7.823e-08, 0.7344, 0.0, 0.75, 0.0625, 0.75, 0.0625, 0.75, 0.5, 0.75, 0.5, 0.75, 0.4375, 0.75, 0.4375, 0.75, 0.4375, 0.75, 0.375, 0.75, 0.375, 0.75, 0.4375, 0.75, 0.375, 0.75, 0.375, 0.75, 0.3125, 0.75, 0.3125, 0.7031, 0.0, 0.7031, 8.196e-08, 0.7031, 3.725e-08, 0.6719, 0.0, 0.6719, 3.725e-08, 0.6719, 2.608e-08, 0.6406, 0.0, 0.6406, 2.608e-08, 0.6406, 1.863e-08, 0.6094, 0.0, 0.6094, 2.608e-08, 0.6094, 2.608e-08, 0.5781, 0.0, 0.5781, 1.49e-08, 0.5781, 1.49e-08, 0.5469, 0.0, 0.5469, 1.49e-08, 0.5469, 1.118e-08, 0.5156, 0.0, 0.5156, 1.49e-08, 0.5156, 1.49e-08, 0.4844, 0.0, 0.4844, 1.49e-08, 0.4844, 1.49e-08, 0.4531, 0.0, 0.4531, 1.49e-08, 0.4531, 1.863e-08, 0.4219, 0.0, 0.4219, 1.49e-08, 0.4219, 1.49e-08, 0.3906, 0.0, 0.3906, 2.608e-08, 0.3906, 2.608e-08, 0.3594, 0.0, 0.3594, 2.608e-08, 0.3594, 2.98e-08, 0.3281, 0.0, 0.3281, 2.98e-08, 0.3281, 3.725e-08, 0.2969, 0.0, 0.2969, 3.725e-08, 0.2969, 7.823e-08, 0.25, 0.0625, 0.25, 0.125, 0.25, 0.125, 0.25, 0.0625, 0.25, 0.5, 0.25, 0.5, 0.25, 0.5, 0.25, 0.5, 0.2656, 0.0, 0.2656, 8.196e-08, 0.25, 0.0625, 0.25, 0.0625, 0.25, 0.4375, 0.25, 0.5, 0.25, 0.5, 0.25, 0.4375, 0.25, 0.375, 0.25, 0.4375, 0.25, 0.4375, 0.25, 0.375, 0.25, 0.3125, 0.25, 0.375, 0.25, 0.375, 0.25, 0.3125, 0.25, 0.25, 0.25, 0.3125, 0.25, 0.3125, 0.25, 0.25, 0.25, 0.1875, 0.25, 0.25, 0.25, 0.25, 0.25, 0.1875, 0.25, 0.125, 0.25, 0.1875, 0.25, 0.1875, 0.25, 0.125, 0.2188, 0.375, 0.2188, 0.3125, 0.25, 0.3125, 0.25, 0.375, 0.25, 0.3125, 0.2188, 0.3125, 0.2188, 0.25, 0.25, 0.25, 0.2188, 0.25, 0.2188, 0.1875, 0.25, 0.1875, 0.25, 0.25, 0.25, 0.125, 0.25, 0.1875, 0.2188, 0.1875, 0.2188, 0.125, 0.25, 0.0625, 0.25, 0.125, 0.2188, 0.125, 0.2188, 0.0625, 0.25, 0.5, 0.25, 0.5, 0.2188, 0.5, 0.2188, 0.5, 0.2188, 0.0625, 0.2344, 0.0, 0.25, 0.0625, 0.25, 0.5, 0.2188, 0.5, 0.2188, 0.4375, 0.25, 0.4375, 0.25, 0.4375, 0.2188, 0.4375, 0.2188, 0.375, 0.25, 0.375, 0.1875, 0.125, 0.1875, 0.0625, 0.2188, 0.0625, 0.2188, 0.125, 0.2188, 0.5, 0.2188, 0.5, 0.1875, 0.5, 0.1875, 0.5, 0.1875, 0.0625, 0.2031, 0.0, 0.2188, 0.0625, 0.2188, 0.5, 0.1875, 0.5, 0.1875, 0.4375, 0.2188, 0.4375, 0.2188, 0.4375, 0.1875, 0.4375, 0.1875, 0.375, 0.2188, 0.375, 0.2188, 0.375, 0.1875, 0.375, 0.1875, 0.3125, 0.2188, 0.3125, 0.2188, 0.3125, 0.1875, 0.3125, 0.1875, 0.25, 0.2188, 0.25, 0.1875, 0.25, 0.1875, 0.1875, 0.2188, 0.1875, 0.2188, 0.25, 0.1875, 0.1875, 0.1875, 0.125, 0.2188, 0.125, 0.2188, 0.1875, 0.1875, 0.3125, 0.1562, 0.3125, 0.1563, 0.25, 0.1875, 0.25, 0.1563, 0.25, 0.1563, 0.1875, 0.1875, 0.1875, 0.1875, 0.25, 0.1563, 0.1875, 0.1563, 0.125, 0.1875, 0.125, 0.1875, 0.1875, 0.1563, 0.125, 0.1563, 0.0625, 0.1875, 0.0625, 0.1875, 0.125, 0.1875, 0.5, 0.1875, 0.5, 0.1562, 0.5, 0.1562, 0.5, 0.1563, 0.0625, 0.1719, 0.0, 0.1875, 0.0625, 0.1875, 0.5, 0.1562, 0.5, 0.1563, 0.4375, 0.1875, 0.4375, 0.1875, 0.4375, 0.1563, 0.4375, 0.1563, 0.375, 0.1875, 0.375, 0.1875, 0.375, 0.1563, 0.375, 0.1562, 0.3125, 0.1875, 0.3125, 0.125, 0.0625, 0.1406, 0.0, 0.1563, 0.0625, 0.1562, 0.5, 0.125, 0.5, 0.125, 0.4375, 0.1563, 0.4375, 0.1563, 0.4375, 0.125, 0.4375, 0.125, 0.375, 0.1563, 0.375, 0.1563, 0.375, 0.125, 0.375, 0.125, 0.3125, 0.1562, 0.3125, 0.125, 0.3125, 0.125, 0.25, 0.1563, 0.25, 0.1562, 0.3125, 0.125, 0.25, 0.125, 0.1875, 0.1563, 0.1875, 0.1563, 0.25, 0.125, 0.1875, 0.125, 0.125, 0.1563, 0.125, 0.1563, 0.1875, 0.125, 0.125, 0.125, 0.0625, 0.1563, 0.0625, 0.1563, 0.125, 0.1562, 0.5, 0.1562, 0.5, 0.125, 0.5, 0.125, 0.5, 0.09375, 0.25, 0.09375, 0.1875, 0.125, 0.1875, 0.125, 0.25, 0.09375, 0.1875, 0.09375, 0.125, 0.125, 0.125, 0.125, 0.1875, 0.09375, 0.125, 0.09375, 0.0625, 0.125, 0.0625, 0.125, 0.125, 0.125, 0.5, 0.1094, 0.5, 0.09375, 0.5, 0.09375, 0.5, 0.125, 0.5, 0.09375, 0.0625, 0.1094, 0.0, 0.125, 0.0625, 0.125, 0.5, 0.09375, 0.5, 0.09375, 0.4375, 0.125, 0.4375, 0.125, 0.4375, 0.09375, 0.4375, 0.09375, 0.375, 0.125, 0.375, 0.125, 0.375, 0.09375, 0.375, 0.09375, 0.3125, 0.125, 0.3125, 0.09375, 0.3125, 0.09375, 0.25, 0.125, 0.25, 0.125, 0.3125, 0.09375, 0.5, 0.0625, 0.5, 0.0625, 0.4375, 0.09375, 0.4375, 0.09375, 0.4375, 0.0625, 0.4375, 0.0625, 0.375, 0.09375, 0.375, 0.09375, 0.375, 0.0625, 0.375, 0.0625, 0.3125, 0.09375, 0.3125, 0.09375, 0.3125, 0.0625, 0.3125, 0.0625, 0.25, 0.09375, 0.25, 0.0625, 0.25, 0.0625, 0.1875, 0.09375, 0.1875, 0.09375, 0.25, 0.0625, 0.1875, 0.0625, 0.125, 0.09375, 0.125, 0.09375, 0.1875, 0.0625, 0.125, 0.0625, 0.0625, 0.09375, 0.0625, 0.09375, 0.125, 0.09375, 0.5, 0.0625, 0.5, 0.0625, 0.5, 0.09375, 0.5, 0.0625, 0.0625, 0.07813, 0.0, 0.09375, 0.0625, 0.03125, 0.25, 0.03125, 0.1875, 0.0625, 0.1875, 0.0625, 0.25, 0.03125, 0.1875, 0.03125, 0.125, 0.0625, 0.125, 0.0625, 0.1875, 0.03125, 0.125, 0.03125, 0.0625, 0.0625, 0.0625, 0.0625, 0.125, 0.0625, 0.5, 0.03125, 0.5, 0.03125, 0.5, 0.0625, 0.5, 0.03125, 0.0625, 0.04688, 0.0, 0.0625, 0.0625, 0.0625, 0.5, 0.03125, 0.5, 0.03125, 0.4375, 0.0625, 0.4375, 0.0625, 0.4375, 0.03125, 0.4375, 0.03125, 0.375, 0.0625, 0.375, 0.0625, 0.375, 0.03125, 0.375, 0.03125, 0.3125, 0.0625, 0.3125, 0.0625, 0.3125, 0.03125, 0.3125, 0.03125, 0.25, 0.0625, 0.25, 0.03125, 0.4375, 0.0, 0.4375, 0.0, 0.375, 0.03125, 0.375, 0.03125, 0.375, 0.0, 0.375, 0.0, 0.3125, 0.03125, 0.3125, 0.03125, 0.3125, 0.0, 0.3125, 0.0, 0.25, 0.03125, 0.25, 0.0, 0.25, 0.0, 0.1875, 0.03125, 0.1875, 0.03125, 0.25, 0.0, 0.1875, 2.98e-08, 0.125, 0.03125, 0.125, 0.03125, 0.1875, 0.03125, 0.0625, 0.03125, 0.125, 2.98e-08, 0.125, 8.941e-08, 0.0625, 0.03125, 0.5, 0.0, 0.5, 0.0, 0.5, 0.03125, 0.5, 8.941e-08, 0.0625, 0.01563, 0.0, 0.03125, 0.0625, 0.03125, 0.5, 0.0, 0.5, 0.0, 0.4375, 0.03125, 0.4375, 0.9688, 0.1875, 0.9688, 0.125, 1.0, 0.125, 1.0, 0.1875, 1.0, 0.0625, 1.0, 0.125, 0.9688, 0.125, 0.9688, 0.0625, 0.9688, 0.0625, 0.9844, 0.0, 1.0, 0.0625, 1.0, 0.5, 0.9687, 0.5, 0.9687, 0.4375, 1.0, 0.4375, 1.0, 0.4375, 0.9687, 0.4375, 0.9688, 0.375, 1.0, 0.375, 1.0, 0.375, 0.9688, 0.375, 0.9687, 0.3125, 1.0, 0.3125, 1.0, 0.3125, 0.9687, 0.3125, 0.9688, 0.25, 1.0, 0.25, 0.9688, 0.25, 0.9688, 0.1875, 1.0, 0.1875, 1.0, 0.25, 0.9687, 0.4375, 0.9375, 0.4375, 0.9375, 0.375, 0.9688, 0.375, 0.9688, 0.375, 0.9375, 0.375, 0.9375, 0.3125, 0.9687, 0.3125, 0.9687, 0.3125, 0.9375, 0.3125, 0.9375, 0.25, 0.9688, 0.25, 0.9375, 0.25, 0.9375, 0.1875, 0.9688, 0.1875, 0.9688, 0.25, 0.9375, 0.1875, 0.9375, 0.125, 0.9688, 0.125, 0.9688, 0.1875, 0.9375, 0.125, 0.9375, 0.0625, 0.9688, 0.0625, 0.9688, 0.125, 0.9375, 0.0625, 0.9531, 0.0, 0.9688, 0.0625, 0.9687, 0.5, 0.9375, 0.5, 0.9375, 0.4375, 0.9687, 0.4375, 0.9062, 0.1875, 0.9062, 0.125, 0.9375, 0.125, 0.9375, 0.1875, 0.9062, 0.125, 0.9062, 0.0625, 0.9375, 0.0625, 0.9375, 0.125, 0.9062, 0.0625, 0.9219, 0.0, 0.9375, 0.0625, 0.9375, 0.5, 0.9062, 0.5, 0.9062, 0.4375, 0.9375, 0.4375, 0.9375, 0.4375, 0.9062, 0.4375, 0.9062, 0.375, 0.9375, 0.375, 0.9375, 0.375, 0.9062, 0.375, 0.9062, 0.3125, 0.9375, 0.3125, 0.9375, 0.3125, 0.9062, 0.3125, 0.9062, 0.25, 0.9375, 0.25, 0.9062, 0.25, 0.9062, 0.1875, 0.9375, 0.1875, 0.9375, 0.25, 0.9062, 0.375, 0.875, 0.375, 0.875, 0.3125, 0.9062, 0.3125, 0.9062, 0.3125, 0.875, 0.3125, 0.875, 0.25, 0.9062, 0.25, 0.875, 0.25, 0.875, 0.1875, 0.9062, 0.1875, 0.9062, 0.25, 0.875, 0.1875, 0.875, 0.125, 0.9062, 0.125, 0.9062, 0.1875, 0.875, 0.125, 0.875, 0.0625, 0.9062, 0.0625, 0.9062, 0.125, 0.875, 0.0625, 0.8906, 0.0, 0.9062, 0.0625, 0.9062, 0.5, 0.875, 0.5, 0.875, 0.4375, 0.9062, 0.4375, 0.9062, 0.4375, 0.875, 0.4375, 0.875, 0.375, 0.9062, 0.375, 0.8438, 0.125, 0.8438, 0.0625, 0.875, 0.0625, 0.875, 0.125, 0.875, 0.5, 0.8437, 0.5, 0.8437, 0.5, 0.875, 0.5, 0.8438, 0.0625, 0.8594, 0.0, 0.875, 0.0625, 0.875, 0.5, 0.8437, 0.5, 0.8438, 0.4375, 0.875, 0.4375, 0.875, 0.4375, 0.8438, 0.4375, 0.8438, 0.375, 0.875, 0.375, 0.875, 0.375, 0.8438, 0.375, 0.8438, 0.3125, 0.875, 0.3125, 0.875, 0.3125, 0.8438, 0.3125, 0.8438, 0.25, 0.875, 0.25, 0.875, 0.25, 0.8438, 0.25, 0.8438, 0.1875, 0.875, 0.1875, 0.8438, 0.1875, 0.8438, 0.125, 0.875, 0.125, 0.875, 0.1875, 0.8438, 0.3125, 0.8125, 0.3125, 0.8125, 0.25, 0.8438, 0.25, 0.8438, 0.25, 0.8125, 0.25, 0.8125, 0.1875, 0.8438, 0.1875, 0.8438, 0.1875, 0.8125, 0.1875, 0.8125, 0.125, 0.8438, 0.125, 0.8125, 0.125, 0.8125, 0.0625, 0.8438, 0.0625, 0.8438, 0.125, 0.8437, 0.5, 0.8125, 0.5, 0.8125, 0.5, 0.8437, 0.5, 0.8125, 0.0625, 0.8281, 0.0, 0.8438, 0.0625, 0.8437, 0.5, 0.8125, 0.5, 0.8125, 0.4375, 0.8438, 0.4375, 0.8438, 0.4375, 0.8125, 0.4375, 0.8125, 0.375, 0.8438, 0.375, 0.8438, 0.375, 0.8125, 0.375, 0.8125, 0.3125, 0.8438, 0.3125, 0.8125, 0.5, 0.7812, 0.5, 0.7812, 0.5, 0.8125, 0.5, 0.7812, 0.0625, 0.7969, 0.0, 0.8125, 0.0625, 0.8125, 0.5, 0.7812, 0.5, 0.7812, 0.4375, 0.8125, 0.4375, 0.8125, 0.4375, 0.7812, 0.4375, 0.7812, 0.375, 0.8125, 0.375, 0.8125, 0.375, 0.7812, 0.375, 0.7812, 0.3125, 0.8125, 0.3125, 0.8125, 0.3125, 0.7812, 0.3125, 0.7812, 0.25, 0.8125, 0.25, 0.8125, 0.25, 0.7812, 0.25, 0.7812, 0.1875, 0.8125, 0.1875, 0.8125, 0.1875, 0.7812, 0.1875, 0.7812, 0.125, 0.8125, 0.125, 0.8125, 0.125, 0.7812, 0.125, 0.7812, 0.0625, 0.8125, 0.0625, 0.7812, 0.25, 0.7812, 0.3125, 0.75, 0.3125, 0.75, 0.25, 0.7812, 0.1875, 0.7812, 0.25, 0.75, 0.25, 0.75, 0.1875, 0.75, 0.1875, 0.75, 0.1394, 0.75, 0.125, 0.7812, 0.125, 0.7812, 0.1875, 0.75, 0.125, 0.75, 0.104, 0.75, 0.0625, 0.7812, 0.0625, 0.7812, 0.125, 0.7812, 0.5, 0.75, 0.5, 0.75, 0.5, 0.7812, 0.5, 0.7812, 0.0625, 0.75, 0.0625, 0.7656, 0.0, 0.7812, 0.4375, 0.7812, 0.5, 0.75, 0.5, 0.75, 0.4375, 0.75, 0.4375, 0.75, 0.375, 0.7812, 0.375, 0.7812, 0.4375, 0.7812, 0.375, 0.75, 0.375, 0.75, 0.3125, 0.7812, 0.3125, 0.9062, 0.5, 0.8906, 0.5, 0.875, 0.5, 0.875, 0.5, 0.9062, 0.5, 0.9375, 0.5, 0.9375, 0.5, 0.9062, 0.5, 0.9062, 0.5, 0.9687, 0.5, 0.9687, 0.5, 0.9375, 0.5, 0.9375, 0.5, 1.0, 0.5, 1.0, 0.5, 0.9687, 0.5, 0.9687, 0.5, 0.1562, 0.5, 0.1562, 0.5, 0.125, 0.5, 0.125, 0.5, 0.1875, 0.5, 0.1875, 0.5, 0.1562, 0.5, 0.1562, 0.5, 0.2188, 0.5, 0.2188, 0.5, 0.1875, 0.5, 0.1875, 0.5, 0.25, 0.5, 0.25, 0.5, 0.2188, 0.5, 0.2188, 0.5, 0.25, 0.5, 0.25, 0.5, 0.25, 0.5, 0.25, 0.5, 0.75, 0.5, 0.75, 0.5, 0.7812, 0.5, 0.7812, 0.5, 0.7812, 0.5, 0.7812, 0.5, 0.8125, 0.5, 0.8125, 0.5, 0.8125, 0.5, 0.8125, 0.5, 0.8437, 0.5, 0.8437, 0.5, 0.8437, 0.5, 0.8437, 0.5, 0.875, 0.5, 0.875, 0.5, 0.875, 0.5, 0.9062, 0.5, 0.9062, 0.5, 0.875, 0.5, 0.9062, 0.5, 0.9062, 0.5, 0.9375, 0.5, 0.9375, 0.5, 0.9375, 0.5, 0.9375, 0.5, 0.9687, 0.5, 0.9687, 0.5, 0.9687, 0.5, 0.9687, 0.5, 1.0, 0.5, 1.0, 0.5, 0.0, 0.5, 0.0, 0.5, 0.03125, 0.5, 0.03125, 0.5, 0.03125, 0.5, 0.03125, 0.5, 0.0625, 0.5, 0.0625, 0.5, 0.0625, 0.5, 0.0625, 0.5, 0.09375, 0.5, 0.09375, 0.5, 0.09375, 0.5, 0.09375, 0.5, 0.125, 0.5, 0.125, 0.5, 0.125, 0.5, 0.1562, 0.5, 0.1562, 0.5, 0.125, 0.5, 0.1562, 0.5, 0.1875, 0.5, 0.1875, 0.5, 0.1562, 0.5, 0.1875, 0.5, 0.2188, 0.5, 0.2187, 0.5, 0.1875, 0.5, 0.2188, 0.5, 0.25, 0.5, 0.25, 0.5, 0.2187, 0.5, 0.25, 0.5, 0.25, 0.5, 0.25, 0.5, 0.25, 0.5, 0.75, 0.5, 0.75, 0.5, 0.75, 0.5, 0.75, 0.5, 0.1764, 0.5514, 0.1699, 0.5593, 0.1699, 0.6907, 0.1764, 0.6986, 0.1922, 0.7115, 0.1892, 0.7159, 0.1727, 0.7023, 0.1591, 0.6858, 0.149, 0.6669, 0.1427, 0.6463, 0.1406, 0.625, 0.1427, 0.6037, 0.149, 0.5831, 0.1591, 0.5642, 0.1727, 0.5477, 0.1892, 0.5341, 0.1442, 0.5914, 0.1094, 0.5, 0.125, 0.5, 0.125, 0.5, 0.5192, 0.5336, 0.875, 0.5, 0.875, 0.5, 0.8906, 0.5, 0.1442, 0.5914, 0.5192, 0.5336, 0.8906, 0.5, 0.1094, 0.5, 0.09375, 0.5, 0.1094, 0.5, 0.8906, 0.5, 0.9062, 0.5, 0.9375, 0.5, 0.9687, 0.5, 1.0, 0.5, 0.03125, 0.5, 0.0625, 0.5, 0.75, 0.5, 0.75, 0.5, 0.875, 0.5, 0.875, 0.5, 0.25, 0.7291, 0.25, 0.7344, 0.25, 0.7344, 0.2287, 0.7323, 0.2081, 0.726, 0.1892, 0.7159, 0.1922, 0.7115, 0.2102, 0.7211, 0.2297, 0.7271, 0.25, 0.7291, 0.25, 0.5156, 0.25, 0.5156, 0.5993, 0.5257, 0.875, 0.5, 0.1892, 0.5341, 0.2081, 0.524, 0.2287, 0.5177, 0.4696, 0.125, 0.4696, 0.125, 0.4696, 0.125, 0.4696, 0.125, 0.4696, 0.125, 0.4696, 0.125, 0.4696, 0.125, 0.4696, 0.125, 0.47, 0.1108, 0.4712, 0.0971, 0.4731, 0.08449, 0.4757, 0.07344, 0.4788, 0.06437, 0.4824, 0.05763, 0.4864, 0.05348, 0.4904, 0.05208, 0.5, 0.05208, 0.5042, 0.05208, 0.5042, 0.05563, 0.5, 0.05563, 0.4904, 0.05563, 0.4868, 0.05696, 0.4832, 0.06091, 0.48, 0.06732, 0.4772, 0.07594, 0.4748, 0.08646, 0.4731, 0.09845, 0.472, 0.1115, 0.4717, 0.125, 0.4717, 0.125, 0.4717, 0.125, 0.4717, 0.125, 0.4717, 0.125, 0.4717, 0.125, 0.4717, 0.125, 0.4717, 0.125, 0.4717, 0.125, 0.4717, 0.125, 0.4717, 0.125, 0.4717, 0.125, 0.4717, 0.125, 0.4717, 0.125, 0.4717, 0.125, 0.472, 0.1385, 0.4727, 0.1472, 0.4731, 0.1515, 0.4735, 0.1543, 0.4748, 0.1635, 0.4772, 0.1741, 0.48, 0.1827, 0.4832, 0.1891, 0.4868, 0.193, 0.4904, 0.1944, 0.5, 0.1944, 0.5, 0.1741, 0.5042, 0.1741, 0.5042, 0.1979, 0.5, 0.1979, 0.4904, 0.1979, 0.4864, 0.1965, 0.4824, 0.1924, 0.4788, 0.1856, 0.4757, 0.1766, 0.4731, 0.1655, 0.4717, 0.1563, 0.4712, 0.1529, 0.4707, 0.1476, 0.47, 0.1392, 0.4696, 0.125, 0.4696, 0.125, 0.4696, 0.125, 0.4696, 0.125, 0.4696, 0.125, 0.4696, 0.125, 0.4696, 0.125])
me_sphere.use_remesh_fix_poles = True
me_sphere.use_remesh_preserve_attributes = False
me_sphere.update()

# ---- objects
ob_diffuser = bpy.data.objects.new('Diffuser', me_sphere)

# ---- transforms, parenting, visibility, modifiers, constraints
ob_diffuser.location = (0.0, 0.0, 0.0)

# ---- collection membership
col_diffuser.objects.link(ob_diffuser)

# ---- scene / render settings (as saved in the file)
scene.frame_start = 1; scene.frame_end = 250; scene.frame_set(1)
scene.render.engine = 'BLENDER_EEVEE_NEXT'
scene.cycles.use_denoising = False
scene.cycles.samples = 128
scene.cycles.sampling_pattern = 'TABULATED_SOBOL'
scene.cycles.use_adaptive_sampling = False
scene.cycles.use_light_tree = False
scene.view_settings.view_transform = 'Filmic'
bpy.context.view_layer.update()

# ---- added for rendering (the .blend has no active camera and no usable light): camera, sun
cam_auto = bpy.data.cameras.new('AutoCamera')
cam_auto.lens = 50.0
cam_auto.sensor_width = 36.0
cam_auto.clip_end = 1000.0
ob_auto_camera = bpy.data.objects.new('AutoCamera', cam_auto)
scene.collection.objects.link(ob_auto_camera)
ob_auto_camera.location = (0.185045, -0.222054, 0.152186)
ob_auto_camera.rotation_euler = (1.09748, -7.21219e-08, 0.694738)
scene.camera = ob_auto_camera
light_auto_sun = bpy.data.lights.new('AutoSun', 'SUN')
light_auto_sun.energy = 3.0
light_auto_sun.angle = 0.0523599
ob_auto_sun = bpy.data.objects.new('AutoSun', light_auto_sun)
scene.collection.objects.link(ob_auto_sun)
ob_auto_sun.rotation_euler = (0.872665, 0.174533, 0.523599)
bpy.context.view_layer.update()
